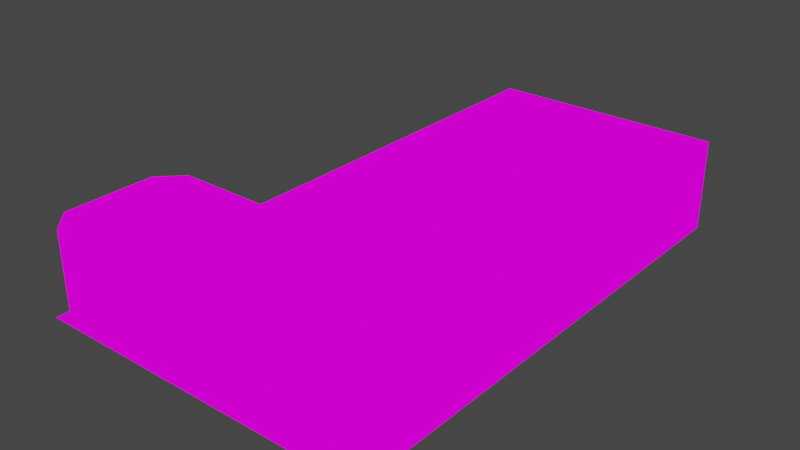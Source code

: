# Source: map.blend  (saved by Blender 3.6.13; exported with 4.5.12 LTS)
import bpy
from mathutils import Matrix  # noqa: F401  (used for matrix-valued properties, if any)

bpy.ops.wm.read_factory_settings(use_empty=True)
scene = bpy.context.scene
scene.name = 'Scene'

# ---- collections
col_collection = bpy.data.collections.new('Collection'); scene.collection.children.link(col_collection)

# ---- images (referenced by path relative to the original .blend; pixels are not part of the script)
import os
ASSET_DIR = os.environ.get("B2B_ASSET_DIR", "")  # directory of the original .blend (textures are referenced by path, not embedded)
HERE = os.path.dirname(os.path.abspath(__file__))  # packed textures are extracted next to this script under _unpacked/

def load_image(name, relpath, width, height, colorspace="sRGB"):
    """Load a texture the original file referenced (path relative to the .blend, or extracted next to this script)."""
    p = next((c for c in (os.path.join(HERE, relpath), os.path.join(ASSET_DIR, relpath)) if relpath and os.path.exists(c)), "")
    if p:
        img = bpy.data.images.load(p, check_existing=True)
        img.name = name
    else:  # same state as the original file: an image datablock whose file is absent (Cycles renders it pink)
        img = bpy.data.images.new(name, width, height)
        img.source = "FILE"
        img.filepath = "//" + (relpath or name)
    img.colorspace_settings.name = colorspace
    return img
img_map_png = load_image('map.png', 'map.png', 1024, 1024, 'sRGB')

# ---- materials (node trees are filled in below, after node groups)
mat_map = bpy.data.materials.new('map')
mat_map.alpha_threshold = 0.0
mat_map.use_transparent_shadow = False
mat_map.line_color = (0.0, 0.0, 0.0, 1.0)

# ---- material node trees
mat_map.use_nodes = True; mat_map.node_tree.nodes.clear()
_N = mat_map.node_tree.nodes; _L = mat_map.node_tree.links
n0 = _N.new('ShaderNodeOutputMaterial'); n0.name = 'Material Output'; n0.location = (400, 0)
n1 = _N.new('ShaderNodeLightPath'); n1.name = 'Light Path'; n1.location = (0, 250)
n2 = _N.new('ShaderNodeBsdfTransparent'); n2.name = 'Transparent BSDF'; n2.location = (-200, -100)
n3 = _N.new('ShaderNodeEmission'); n3.name = 'Emission'; n3.location = (-200, -200)
n4 = _N.new('ShaderNodeMixShader'); n4.name = 'Mix Shader'; n4.location = (200, 0)
n5 = _N.new('ShaderNodeMixShader'); n5.name = 'Mix Shader.001'; n5.location = (0, -100)
n6 = _N.new('ShaderNodeTexImage'); n6.name = 'Image Texture'; n6.location = (-500, 100)
n6.image = img_map_png
n6.interpolation = 'Closest'
_L.new(n6.outputs[0], n3.inputs[0])
_L.new(n6.outputs[1], n5.inputs[0])
_L.new(n2.outputs[0], n5.inputs[1])
_L.new(n2.outputs[0], n4.inputs[1])
_L.new(n3.outputs[0], n5.inputs[2])
_L.new(n5.outputs[0], n4.inputs[2])
_L.new(n1.outputs[0], n4.inputs[0])
_L.new(n4.outputs[0], n0.inputs[0])
n0.is_active_output = True

# ---- world
world_world = bpy.data.worlds.new('World'); scene.world = world_world
world_world.use_nodes = True; world_world.node_tree.nodes.clear()
_N = world_world.node_tree.nodes; _L = world_world.node_tree.links
n0 = _N.new('ShaderNodeOutputWorld'); n0.name = 'World Output'; n0.location = (300, 300)
n1 = _N.new('ShaderNodeBackground'); n1.name = 'Background'; n1.location = (10, 300)
n1.inputs[0].default_value = (0.05088, 0.05088, 0.05088, 1.0)
_L.new(n1.outputs[0], n0.inputs[0])
n0.is_active_output = True
world_world.color = (0.05088, 0.05088, 0.05088)
world_world.use_sun_shadow = False
world_world.sun_shadow_jitter_overblur = 0.0

# ---- meshes
me_cube = bpy.data.meshes.new('Cube')
me_cube.from_pydata([(3.0, 0.0, 0.0), (3.0, -2.0, 0.0), (2.0, -2.0, 0.0), (1.0, -1.0, 0.0), (3.0, 5.0, 2.0), (0.0, -2.0, 0.0), (2.0, -1.0, 0.0), (0.0, -3.0, 0.0), (4.0, 0.0, 1.0), (2.0, 0.0, 0.0), (3.0, -1.0, 0.0), (1.0, -2.0, 0.0), (3.0, -3.0, 0.0), (-2.0, 3.0, 0.0), (2.0, -5.0, 0.0), (4.0, -5.0, 4.0), (0.0, -1.0, 0.0), (-1.0, -1.0, 0.0), (2.0, -5.0, 2.0), (0.0, -4.0, 0.0), (-3.0, -5.0, 4.0), (1.0, -4.0, 0.0), (-1.0, -2.0, 0.0), (-1.0, -3.0, 0.0), (2.0, -3.0, 0.0), (1.0, -3.0, 0.0), (-2.0, -5.0, 3.0), (-2.0, -5.0, 4.0), (2.0, -4.0, 0.0), (-1.0, -5.0, 1.0), (-2.0, 4.0, 0.0), (-1.0, -4.0, 0.0), (-2.0, -4.0, 0.0), (2.0, 1.0, 0.0), (-2.0, 1.0, 0.0), (-2.0, -2.0, 0.0), (-2.0, -3.0, 0.0), (-1.0, 0.0, 0.0), (4.0, 5.0, 2.0), (1.0, 0.0, 0.0), (0.0, 0.0, 0.0), (-1.0, 5.0, 1.0), (-1.0, 1.0, 0.0), (1.0, 1.0, 0.0), (0.0, 1.0, 0.0), (-2.0, 0.0, 0.0), (4.0, -2.0, 1.0), (2.0, 3.0, 0.0), (1.0, 2.0, 0.0), (-1.0, 2.0, 0.0), (-2.0, 2.0, 0.0), (2.0, 2.0, 0.0), (0.0, 2.0, 0.0), (-3.0, 5.0, 1.0), (1.0, 3.0, 0.0), (-1.0, 3.0, 0.0), (0.0, 3.0, 0.0), (4.0, 3.0, 0.0), (-1.0, 4.0, 0.0), (2.0, 4.0, 0.0), (4.0, 5.0, 0.0), (4.0, 3.0, 4.0), (-1.0, 5.0, 0.0), (0.0, 4.0, 0.0), (1.0, 4.0, 0.0), (-4.0, 2.0, 0.766), (-6.0, -5.0, 1.0), (-3.0, 2.0, 0.0), (-2.0, -1.0, 0.0), (-3.0, -1.0, 0.0), (-3.0, 1.0, 0.766), (-3.0, -2.0, 0.0), (-3.0, -4.0, 0.0), (-3.0, 4.0, 0.0), (-3.0, 3.0, 0.0), (4.0, -2.0, 2.0), (-4.0, 3.0, 0.0), (-3.0, 5.0, 0.0), (4.0, 5.0, 3.0), (4.0, -3.0, 2.0), (3.0, 4.0, 0.0), (3.0, 3.0, 0.0), (3.0, 1.0, 0.0), (4.0, 2.0, 4.0), (3.0, 2.0, 0.0), (1.0, -5.0, 1.0), (4.0, -3.0, 1.0), (3.0, -4.0, 0.0), (0.0, 5.0, 0.0), (1.0, 5.0, 0.0), (2.0, 5.0, 3.0), (0.0, 5.0, 1.0), (3.0, 5.0, 0.0), (2.0, 5.0, 0.0), (3.0, 5.0, 1.0), (-2.0, 5.0, 0.0), (4.0, 4.0, 4.0), (3.0, 5.0, 3.0), (-2.0, 5.0, 1.0), (2.0, 5.0, 4.0), (-2.0, 5.0, 2.0), (2.0, 5.0, 1.0), (1.0, 5.0, 1.0), (-5.0, 5.0, 1.0), (4.0, 4.0, 3.0), (2.0, 5.0, 2.0), (1.0, 5.0, 2.0), (0.0, 5.0, 2.0), (-3.0, 5.0, 2.0), (-1.0, 5.0, 2.0), (1.0, 5.0, 3.0), (0.0, 5.0, 3.0), (-2.0, 5.0, 4.0), (-4.0, 5.0, 1.0), (-7.0, 5.0, 1.0), (-3.0, 5.0, 3.0), (3.0, 5.0, 4.0), (-1.0, 5.0, 3.0), (-2.0, 5.0, 3.0), (-1.0, 5.0, 4.0), (1.0, 5.0, 4.0), (0.0, 5.0, 4.0), (-3.0, 5.0, 4.0), (-4.0, 5.0, 0.0), (-5.0, 5.0, 0.0), (-4.0, 5.0, 2.0), (-5.0, 5.0, 4.0), (-4.0, 5.0, 4.0), (-6.0, 5.0, 4.0), (-4.0, 5.0, 3.0), (-10.0, 3.0, 0.0), (-5.0, 5.0, 3.0), (-5.0, 5.0, 2.0), (-6.0, 5.0, 2.0), (-8.0, 5.0, 4.0), (-9.0, 5.0, 1.0), (-6.0, 5.0, 1.0), (-7.0, 5.0, 3.0), (-7.0, 5.0, 4.0), (-6.0, 5.0, 3.0), (-9.0, 5.0, 3.0), (-6.0, 4.0, 0.0), (-7.0, 5.0, 2.0), (-8.0, 5.0, 0.0), (-8.0, 5.0, 3.0), (-8.0, 5.0, 2.0), (-10.0, 5.0, 2.0), (-9.0, 4.0, 0.0), (-9.0, 5.0, 4.0), (-8.0, 5.0, 1.0), (-9.0, 5.0, 2.0), (-11.0, 5.0, 2.0), (-10.0, 5.0, 0.0), (-11.0, 5.0, 1.0), (-11.0, 5.0, 3.0), (-10.0, 5.0, 3.0), (-10.0, 5.0, 4.0), (-11.0, 5.0, 4.0), (-10.0, 5.0, 1.0), (-12.0, 6.0, 1.0), (-11.0, 5.0, 0.0), (-12.0, 5.0, 1.0), (-17.0, 10.0, 1.0), (-13.0, 10.0, 1.0), (-15.0, 10.0, 2.0), (-12.0, 5.0, 2.0), (-12.0, 7.0, 2.0), (-12.0, 5.0, 4.0), (-12.0, 1.0, 0.0), (-12.0, 7.0, 3.0), (-12.0, 6.0, 2.0), (-12.0, 8.0, 2.0), (-12.0, 7.0, 4.0), (-3.0, 0.0, 0.766), (-12.0, 7.0, 1.0), (-4.0, -4.0, 0.0), (-12.0, 6.0, 0.0), (-12.0, 8.0, 4.0), (-3.0, -3.0, 0.0), (-12.0, 9.0, 2.0), (-12.0, 6.0, 4.0), (-12.0, 6.0, 3.0), (-4.0, -2.0, 0.0), (-6.0, -4.0, 0.0), (-4.0, 0.0, 1.274), (-4.0, 1.0, 1.274), (-4.0, -1.0, 0.766), (-11.0, -5.0, 3.0), (-5.0, 3.0, 0.0), (-4.0, 4.0, 0.0), (-5.0, 4.0, 0.0), (-5.0, 0.0, 1.274), (-6.0, 3.0, 0.0), (-5.0, 2.0, 0.766), (-5.0, -3.0, 0.0), (-5.0, -5.0, 0.0), (-6.0, 0.0, 0.766), (-5.0, 1.0, 1.274), (-9.0, -5.0, 4.0), (-5.0, -1.0, 0.766), (-5.0, -2.0, 0.0), (-4.0, -3.0, 0.0), (-7.0, -1.0, 0.0), (-5.0, -4.0, 0.0), (-7.0, 3.0, 0.0), (-6.0, -2.0, 0.0), (-6.0, -1.0, 0.0), (-6.0, 2.0, 0.0), (-6.0, -3.0, 0.0), (-7.0, 2.0, 0.0), (-6.0, 1.0, 0.766), (-7.0, -3.0, 0.0), (-6.0, 5.0, 0.0), (-7.0, 5.0, 0.0), (-7.0, 4.0, 0.0), (-8.0, 3.0, 0.0), (-7.0, 1.0, 0.0), (-13.0, -5.0, 4.0), (-7.0, 0.0, 0.0), (-7.0, -2.0, 0.0), (-7.0, -5.0, 0.0), (-7.0, -4.0, 0.0), (-8.0, -4.0, 0.0), (-8.0, -3.0, 0.0), (-9.0, 5.0, 0.0), (-9.0, 0.0, 0.0), (-14.0, -5.0, 4.0), (-8.0, 4.0, 0.0), (-8.0, 0.0, 0.0), (-8.0, -1.0, 0.0), (-8.0, 1.0, 0.0), (-9.0, -3.0, 0.0), (-12.0, 9.0, 4.0), (-9.0, 3.0, 0.0), (-8.0, -2.0, 0.0), (-15.0, -5.0, 3.0), (-8.0, 2.0, 0.0), (-9.0, 2.0, 0.0), (-9.0, -1.0, 0.0), (-9.0, -2.0, 0.0), (-10.0, -3.0, 0.0), (-9.0, -4.0, 0.0), (-10.0, -4.0, 0.0), (-9.0, 1.0, 0.0), (-11.0, -4.0, 0.0), (-11.0, 1.0, 0.0), (-10.0, 1.0, 0.0), (-11.0, 4.0, 0.0), (-10.0, 2.0, 0.0), (-12.0, 9.0, 1.0), (-10.0, -1.0, 0.0), (-10.0, 0.0, 0.0), (-14.0, 10.0, 0.0), (-10.0, -2.0, 0.0), (-10.0, 4.0, 0.0), (-11.0, 3.0, 0.0), (-15.0, -4.0, 0.0), (-11.0, -5.0, 0.0), (-11.0, 0.0, 0.0), (-11.0, -2.0, 0.0), (-11.0, -3.0, 0.0), (-11.0, -1.0, 0.0), (-14.0, -5.0, 0.0), (-12.0, 0.0, 0.0), (-12.0, -3.0, 0.0), (-12.0, -2.0, 0.0), (-12.0, -1.0, 0.0), (-12.0, 10.0, 0.0), (-12.0, 4.0, 0.0), (-11.0, 2.0, 0.0), (-12.0, 2.0, 0.0), (-12.0, 7.0, 0.0), (-12.0, 9.0, 3.0), (-12.0, 8.0, 3.0), (-17.0, 6.0, 0.0), (-12.0, 8.0, 1.0), (-12.0, 5.0, 3.0), (-13.0, 10.0, 2.0), (-16.0, 10.0, 1.0), (-15.0, 10.0, 0.0), (-13.0, 10.0, 3.0), (-14.0, 10.0, 4.0), (-13.0, 10.0, 4.0), (-13.0, 10.0, 0.0), (-14.0, 10.0, 3.0), (4.0, 5.0, 4.0), (-17.0, 10.0, 0.0), (-14.0, 10.0, 2.0), (-14.0, 10.0, 1.0), (-17.0, 10.0, 2.0), (-17.0, 10.0, 4.0), (4.0, 4.0, 0.0), (-15.0, 10.0, 4.0), (-18.0, 9.0, 0.0), (-15.0, 10.0, 3.0), (-13.0, 9.0, 0.0), (-15.0, 10.0, 1.0), (-17.0, 10.0, 3.0), (4.0, 4.0, 2.0), (-16.0, 10.0, 2.0), (-16.0, 10.0, 3.0), (-16.0, 10.0, 4.0), (4.0, 4.0, 1.0), (4.0, 5.0, 1.0), (4.0, 0.0, 0.0), (4.0, 2.0, 0.0), (4.0, 3.0, 1.0), (4.0, 1.0, 4.0), (4.0, 3.0, 3.0), (4.0, 3.0, 2.0), (4.0, 2.0, 2.0), (4.0, 2.0, 1.0), (4.0, 1.0, 1.0), (4.0, 1.0, 2.0), (4.0, -1.0, 0.0), (4.0, 2.0, 3.0), (4.0, 1.0, 3.0), (4.0, 1.0, 0.0), (4.0, 0.0, 2.0), (4.0, -1.0, 1.0), (4.0, -1.0, 3.0), (4.0, 0.0, 4.0), (4.0, -1.0, 4.0), (4.0, 0.0, 3.0), (4.0, -3.0, 3.0), (4.0, -1.0, 2.0), (3.0, -5.0, 4.0), (4.0, -2.0, 0.0), (4.0, -3.0, 0.0), (4.0, -2.0, 4.0), (4.0, -3.0, 4.0), (4.0, -2.0, 3.0), (4.0, -4.0, 3.0), (4.0, -5.0, 3.0), (4.0, -4.0, 0.0), (4.0, -4.0, 2.0), (3.0, -5.0, 1.0), (4.0, -4.0, 4.0), (4.0, -4.0, 1.0), (1.0, -5.0, 4.0), (4.0, -5.0, 0.0), (2.0, -5.0, 4.0), (2.0, -5.0, 3.0), (3.0, -5.0, 3.0), (3.0, -5.0, 0.0), (4.0, -5.0, 2.0), (4.0, -5.0, 1.0), (3.0, -5.0, 2.0), (0.0, -5.0, 3.0), (-8.0, -5.0, 2.0), (1.0, -5.0, 2.0), (-4.0, -5.0, 4.0), (2.0, -5.0, 1.0), (0.0, -5.0, 0.0), (1.0, -5.0, 0.0), (1.0, -5.0, 3.0), (-1.0, -5.0, 2.0), (0.0, -5.0, 2.0), (0.0, -5.0, 4.0), (-1.0, -5.0, 3.0), (0.0, -5.0, 1.0), (-2.0, -5.0, 0.0), (-1.0, -5.0, 0.0), (-3.0, -5.0, 1.0), (-3.0, -5.0, 2.0), (-1.0, -5.0, 4.0), (-10.0, -5.0, 4.0), (-3.0, -5.0, 3.0), (-4.0, -5.0, 3.0), (-2.0, -5.0, 1.0), (-2.0, -5.0, 2.0), (-7.0, -5.0, 2.0), (-4.0, -5.0, 1.0), (-3.0, -5.0, 0.0), (-4.0, -5.0, 0.0), (-4.0, -5.0, 2.0), (-9.0, -5.0, 0.0), (-5.0, -5.0, 3.0), (-5.0, -5.0, 4.0), (-6.0, -5.0, 2.0), (-5.0, -5.0, 1.0), (-5.0, -5.0, 2.0), (-6.0, -5.0, 0.0), (-8.0, -5.0, 1.0), (-6.0, -5.0, 3.0), (-6.0, -5.0, 4.0), (-7.0, -5.0, 3.0), (-10.0, -5.0, 2.0), (-7.0, -5.0, 4.0), (-8.0, -5.0, 0.0), (-7.0, -5.0, 1.0), (-8.0, -5.0, 3.0), (-12.0, -5.0, 4.0), (-8.0, -5.0, 4.0), (-9.0, -5.0, 1.0), (-9.0, -5.0, 2.0), (-9.0, -5.0, 3.0), (-10.0, -5.0, 0.0), (-10.0, -5.0, 1.0), (-13.0, -5.0, 3.0), (-10.0, -5.0, 3.0), (-11.0, -5.0, 1.0), (-11.0, -5.0, 2.0), (-13.0, -5.0, 0.0), (-12.0, -5.0, 3.0), (-11.0, -5.0, 4.0), (-12.0, -5.0, 1.0), (-13.0, -5.0, 2.0), (-12.0, -5.0, 2.0), (-15.0, -5.0, 4.0), (-18.0, 9.0, 2.0), (-15.0, -5.0, 1.0), (-14.0, -5.0, 3.0), (-13.0, -5.0, 1.0), (-15.0, -5.0, 0.0), (-16.0, -4.0, 0.0), (-14.0, -5.0, 1.0), (-15.0, -5.0, 2.0), (-14.0, -5.0, 2.0), (-18.0, 9.0, 1.0), (-17.0, 8.0, 0.0), (-18.0, 8.0, 1.0), (-18.0, 7.0, 4.0), (-18.0, 6.0, 1.0), (-18.0, 8.0, 2.0), (-18.0, 9.0, 4.0), (-18.0, 8.0, 4.0), (-18.0, 9.0, 3.0), (-18.0, 8.0, 3.0), (-18.0, 7.0, 0.0), (-18.0, 7.0, 2.0), (-18.0, 5.0, 4.0), (-18.0, 7.0, 3.0), (-17.0, 7.0, 0.0), (-18.0, 6.0, 3.0), (-16.0, 6.0, 0.0), (-18.0, 6.0, 4.0), (-18.0, 7.0, 1.0), (-18.0, 4.0, 1.0), (-18.0, 6.0, 2.0), (-18.0, 5.0, 2.0), (-18.0, 4.0, 0.0), (-18.0, 5.0, 3.0), (-18.0, 5.0, 0.0), (-18.0, 5.0, 1.0), (-18.0, 4.0, 3.0), (-18.0, 4.0, 4.0), (-18.0, 1.0, 4.0), (-18.0, 3.0, 4.0), (-18.0, 2.0, 0.0), (-18.0, 3.0, 0.0), (-18.0, 3.0, 1.0), (-18.0, 4.0, 2.0), (-18.0, 3.0, 2.0), (-18.0, 3.0, 3.0), (-18.0, 2.0, 2.0), (-18.0, 2.0, 4.0), (-18.0, 1.0, 1.0), (-18.0, 2.0, 3.0), (-18.0, 2.0, 1.0), (-18.0, 0.0, 1.0), (-18.0, 1.0, 2.0), (-13.0, -2.0, 0.0), (-18.0, -1.0, 4.0), (-18.0, -3.0, 2.0), (-16.0, -3.0, 0.0), (-18.0, 1.0, 3.0), (-18.0, -4.0, 2.0), (-18.0, 0.0, 4.0), (-18.0, 0.0, 3.0), (-18.0, -1.0, 2.0), (-18.0, 0.0, 2.0), (-18.0, -1.0, 1.0), (-18.0, -2.0, 3.0), (-18.0, -2.0, 0.0), (-18.0, -2.0, 4.0), (-18.0, -1.0, 3.0), (-18.0, -2.0, 1.0), (-18.0, -2.0, 2.0), (-17.0, 0.0, 0.0), (-18.0, -3.0, 1.0), (-18.0, -4.0, 3.0), (-16.0, -5.0, 4.0), (-18.0, -3.0, 3.0), (-18.0, -3.0, 4.0), (-18.0, -4.0, 4.0), (-14.0, -2.0, 0.0), (-12.0, 5.0, 0.0), (-12.0, 3.0, 0.0), (-18.0, -4.0, 1.0), (-14.0, 3.0, 0.0), (-18.0, -5.0, 0.0), (-18.0, -5.0, 1.0), (-16.0, -5.0, 1.0), (-18.0, -5.0, 4.0), (-18.0, -5.0, 3.0), (-17.0, -5.0, 1.0), (-17.0, -2.0, 0.0), (-17.0, -5.0, 0.0), (-18.0, -5.0, 2.0), (-17.0, -5.0, 2.0), (-17.0, -5.0, 3.0), (-16.0, -5.0, 2.0), (-16.0, -5.0, 3.0), (-14.0, 1.0, 0.0), (-17.0, -5.0, 4.0), (-16.0, 4.0, 0.0), (-14.0, 2.0, 0.0), (-13.0, 0.0, 0.0), (-12.0, 9.0, 0.0), (-13.0, 3.0, 0.0), (-12.0, -5.0, 0.0), (-15.0, -3.0, 0.0), (-13.0, 4.0, 0.0), (-12.0, 8.0, 0.0), (-13.0, 8.0, 0.0), (-14.0, 9.0, 0.0), (-14.0, 7.0, 0.0), (-16.0, 8.0, 0.0), (-16.0, 10.0, 0.0), (-17.0, 9.0, 0.0), (-13.0, 7.0, 0.0), (-18.0, 6.0, 0.0), (-18.0, 10.0, 0.0), (-15.0, 7.0, 0.0), (-14.0, 8.0, 0.0), (-15.0, 8.0, 0.0), (-15.0, 9.0, 0.0), (-16.0, 9.0, 0.0), (-15.0, 3.0, 0.0), (-15.0, 2.0, 0.0), (-18.0, 8.0, 0.0), (-17.0, 5.0, 0.0), (-13.0, 6.0, 0.0), (-14.0, 6.0, 0.0), (-13.0, 5.0, 0.0), (-16.0, 7.0, 0.0), (-15.0, 4.0, 0.0), (-15.0, 6.0, 0.0), (-17.0, 4.0, 0.0), (-13.0, 2.0, 0.0), (-16.0, 5.0, 0.0), (-15.0, 5.0, 0.0), (-14.0, 5.0, 0.0), (-16.0, -5.0, 0.0), (-16.0, 2.0, 0.0), (-14.0, 4.0, 0.0), (-17.0, 2.0, 0.0), (-13.0, 1.0, 0.0), (-18.0, 1.0, 0.0), (-17.0, 3.0, 0.0), (-16.0, 3.0, 0.0), (-15.0, 1.0, 0.0), (-17.0, 1.0, 0.0), (-14.0, -1.0, 0.0), (-15.0, 0.0, 0.0), (-14.0, -3.0, 0.0), (-18.0, 0.0, 0.0), (-14.0, 0.0, 0.0), (-16.0, 1.0, 0.0), (-13.0, -1.0, 0.0), (-12.0, -4.0, 0.0), (-15.0, -1.0, 0.0), (-14.0, -4.0, 0.0), (-17.0, -3.0, 0.0), (-17.0, -4.0, 0.0), (-18.0, -4.0, 0.0), (-18.0, -3.0, 0.0), (-16.0, -1.0, 0.0), (-18.0, -1.0, 0.0), (-16.0, 0.0, 0.0), (-13.0, -4.0, 0.0), (-13.0, -3.0, 0.0), (-15.0, -2.0, 0.0), (-17.0, -1.0, 0.0), (-16.0, -2.0, 0.0)], [], [(6, 9, 39, 3), (3, 39, 40, 16), (10, 0, 9, 6), (2, 6, 3, 11), (11, 3, 16, 5), (16, 40, 37, 17), (5, 16, 17, 22), (12, 1, 2, 24), (24, 2, 11, 25), (25, 11, 5, 7), (7, 5, 22, 23), (19, 7, 23, 31), (28, 24, 25, 21), (21, 25, 7, 19), (87, 12, 24, 28), (344, 87, 28, 14), (14, 28, 21, 354), (354, 21, 19, 353), (353, 19, 31, 362), (362, 31, 32, 361), (31, 23, 36, 32), (23, 22, 35, 36), (22, 17, 68, 35), (17, 37, 45, 68), (37, 42, 34, 45), (40, 44, 42, 37), (39, 43, 44, 40), (9, 33, 43, 39), (0, 82, 33, 9), (82, 84, 51, 33), (33, 51, 48, 43), (43, 48, 52, 44), (42, 49, 50, 34), (44, 52, 49, 42), (49, 55, 13, 50), (52, 56, 55, 49), (48, 54, 56, 52), (84, 81, 47, 51), (51, 47, 54, 48), (81, 80, 59, 47), (47, 59, 64, 54), (54, 64, 63, 56), (56, 63, 58, 55), (55, 58, 30, 13), (58, 62, 95, 30), (63, 88, 62, 58), (64, 89, 88, 63), (59, 93, 89, 64), (80, 92, 93, 59), (35, 68, 69, 71), (69, 45, 173), (36, 35, 71, 178), (32, 36, 178, 72), (361, 32, 72, 373), (45, 34, 70, 173), (50, 13, 74, 67), (34, 67, 70), (13, 30, 73, 74), (30, 95, 77, 73), (291, 60, 92, 80), (57, 291, 80, 81), (305, 57, 81, 84), (304, 317, 82, 0), (317, 305, 84, 82), (314, 304, 0, 10), (327, 314, 10, 1), (328, 327, 1, 12), (340, 334, 87, 344), (334, 328, 12, 87), (89, 102, 91, 88), (93, 101, 102, 89), (92, 94, 101, 93), (60, 303, 94, 92), (88, 91, 41, 62), (62, 41, 98, 95), (95, 98, 53, 77), (98, 100, 108, 53), (41, 109, 100, 98), (91, 107, 109, 41), (102, 106, 107, 91), (101, 105, 106, 102), (94, 4, 105, 101), (303, 38, 4, 94), (38, 78, 97, 4), (4, 97, 90, 105), (105, 90, 110, 106), (106, 110, 111, 107), (107, 111, 117, 109), (109, 117, 118, 100), (100, 118, 115, 108), (78, 285, 116, 97), (97, 116, 99, 90), (90, 99, 120, 110), (111, 121, 119, 117), (110, 120, 121, 111), (117, 119, 112, 118), (118, 112, 122, 115), (77, 53, 113, 123), (53, 108, 125, 113), (108, 115, 129, 125), (115, 122, 127, 129), (129, 127, 126, 131), (125, 129, 131, 132), (113, 125, 132, 103), (123, 113, 103, 124), (124, 103, 136, 212), (103, 132, 133, 136), (132, 131, 139, 133), (131, 126, 128, 139), (139, 128, 138, 137), (133, 139, 137, 142), (136, 133, 142, 114), (212, 136, 114, 213), (213, 114, 149, 143), (114, 142, 145, 149), (142, 137, 144, 145), (137, 138, 134, 144), (144, 134, 148, 140), (145, 144, 140, 150), (149, 145, 150, 135), (143, 149, 135, 224), (224, 135, 158, 152), (135, 150, 146, 158), (150, 140, 155, 146), (140, 148, 156, 155), (155, 156, 157, 154), (146, 155, 154, 151), (158, 146, 151, 153), (152, 158, 153, 160), (160, 153, 161, 487), (153, 151, 165, 161), (151, 154, 276, 165), (154, 157, 167, 276), (280, 277, 179, 272), (165, 276, 181, 170), (161, 165, 170, 159), (487, 161, 159, 176), (181, 180, 172, 169), (170, 181, 169, 166), (159, 170, 166, 174), (176, 159, 174, 271), (169, 172, 177, 273), (166, 169, 273, 171), (174, 166, 171, 275), (271, 174, 275, 514), (178, 71, 182, 201), (173, 70, 185, 184), (182, 69, 186), (210, 197, 193, 207), (74, 73, 189, 76), (67, 76, 65), (73, 77, 123, 189), (189, 123, 124, 190), (76, 189, 190, 188), (65, 76, 188, 193), (185, 65, 193, 197), (184, 185, 197, 191), (186, 184, 191, 199), (182, 186, 199, 200), (201, 182, 200, 194), (72, 178, 201, 175), (373, 72, 175, 374), (374, 175, 203, 195), (175, 201, 194, 203), (203, 194, 208, 183), (195, 203, 183, 382), (194, 200, 205, 208), (191, 197, 210, 196), (200, 206, 205), (70, 67, 65, 185), (188, 190, 141, 192), (199, 191, 196, 206), (207, 188, 192), (190, 124, 212, 141), (141, 212, 213, 214), (192, 141, 214, 204), (207, 192, 204, 209), (196, 210, 216, 218), (216, 207, 209), (205, 206, 202, 219), (206, 218, 202), (208, 205, 219, 211), (183, 208, 211, 221), (382, 183, 221, 220), (220, 221, 222, 389), (221, 211, 223, 222), (211, 219, 234, 223), (219, 202, 229, 234), (202, 218, 228, 229), (218, 216, 230, 228), (216, 209, 236, 230), (209, 204, 215, 236), (204, 214, 227, 215), (214, 213, 143, 227), (227, 143, 224, 147), (236, 215, 233, 237), (215, 227, 147, 233), (228, 230, 243, 225), (230, 236, 237, 243), (229, 228, 225, 238), (234, 229, 238, 239), (223, 234, 239, 231), (222, 223, 231, 241), (389, 222, 241, 376), (376, 241, 242, 397), (241, 231, 240, 242), (231, 239, 253, 240), (239, 238, 250, 253), (238, 225, 251, 250), (225, 243, 246, 251), (243, 237, 248, 246), (237, 233, 130, 248), (233, 147, 254, 130), (147, 224, 152, 254), (254, 152, 160, 247), (248, 130, 255, 269), (130, 254, 247, 255), (251, 246, 245, 258), (246, 248, 269, 245), (250, 251, 258, 261), (253, 250, 261, 259), (240, 253, 259, 260), (242, 240, 260, 244), (397, 242, 244, 257), (257, 244, 561, 511), (244, 260, 264, 561), (260, 259, 265, 264), (259, 261, 266, 265), (261, 258, 263, 266), (258, 245, 168, 263), (245, 269, 270, 168), (255, 247, 268, 488), (247, 160, 487, 268), (269, 255, 488, 270), (177, 232, 272, 273), (273, 272, 179, 171), (171, 179, 249, 275), (275, 249, 509, 514), (167, 180, 181, 276), (282, 280, 272, 232), (277, 163, 249, 179), (163, 283, 509, 249), (280, 284, 287, 277), (282, 281, 284, 280), (277, 287, 288, 163), (163, 288, 252, 283), (281, 292, 294, 284), (284, 294, 164, 287), (287, 164, 296, 288), (288, 296, 279, 252), (292, 301, 300, 294), (294, 300, 299, 164), (164, 299, 278, 296), (296, 278, 519, 279), (278, 162, 286, 519), (299, 289, 162, 278), (300, 297, 289, 299), (301, 290, 297, 300), (96, 285, 78, 104), (104, 78, 38, 298), (298, 38, 303, 302), (302, 303, 60, 291), (61, 96, 104, 308), (308, 104, 298, 309), (309, 298, 302, 306), (306, 302, 291, 57), (311, 306, 57, 305), (310, 309, 306, 311), (315, 308, 309, 310), (83, 61, 308, 315), (307, 83, 315, 316), (316, 315, 310, 313), (313, 310, 311, 312), (312, 311, 305, 317), (8, 312, 317, 304), (318, 313, 312, 8), (323, 316, 313, 318), (321, 307, 316, 323), (322, 321, 323, 320), (320, 323, 318, 325), (325, 318, 8, 319), (319, 8, 304, 314), (46, 319, 314, 327), (75, 325, 319, 46), (331, 320, 325, 75), (329, 322, 320, 331), (330, 329, 331, 324), (324, 331, 75, 79), (79, 75, 46, 86), (86, 46, 327, 328), (338, 86, 328, 334), (335, 79, 86, 338), (332, 324, 79, 335), (337, 330, 324, 332), (333, 332, 335, 345), (15, 337, 332, 333), (345, 335, 338, 346), (346, 338, 334, 340), (343, 326, 15, 333), (347, 343, 333, 345), (336, 347, 345, 346), (344, 336, 346, 340), (14, 352, 336, 344), (352, 18, 347, 336), (18, 342, 343, 347), (342, 341, 326, 343), (355, 339, 341, 342), (350, 355, 342, 18), (85, 350, 18, 352), (354, 85, 352, 14), (353, 360, 85, 354), (360, 357, 350, 85), (357, 348, 355, 350), (348, 358, 339, 355), (359, 365, 358, 348), (356, 359, 348, 357), (29, 356, 357, 360), (362, 29, 360, 353), (361, 369, 29, 362), (369, 370, 356, 29), (370, 26, 359, 356), (26, 27, 365, 359), (367, 20, 27, 26), (364, 367, 26, 370), (373, 363, 369, 361), (363, 364, 370, 369), (368, 351, 20, 367), (375, 368, 367, 364), (372, 375, 364, 363), (374, 372, 363, 373), (195, 380, 372, 374), (380, 381, 375, 372), (381, 377, 368, 375), (377, 378, 351, 368), (384, 385, 378, 377), (379, 384, 377, 381), (66, 379, 381, 380), (382, 66, 380, 195), (220, 390, 66, 382), (390, 371, 379, 66), (371, 386, 384, 379), (386, 388, 385, 384), (349, 391, 386, 371), (391, 393, 388, 386), (383, 349, 371, 390), (389, 383, 390, 220), (376, 394, 383, 389), (394, 395, 349, 383), (395, 396, 391, 349), (396, 198, 393, 391), (397, 398, 394, 376), (398, 387, 395, 394), (387, 400, 396, 395), (400, 366, 198, 396), (257, 401, 398, 397), (401, 402, 387, 398), (402, 187, 400, 387), (187, 405, 366, 400), (511, 406, 401, 257), (406, 408, 402, 401), (408, 404, 187, 402), (404, 392, 405, 187), (403, 413, 406, 511), (413, 407, 408, 406), (407, 399, 404, 408), (399, 217, 392, 404), (412, 226, 217, 399), (418, 412, 399, 407), (416, 418, 407, 413), (262, 416, 413, 403), (414, 411, 416, 262), (411, 417, 418, 416), (417, 235, 412, 418), (235, 409, 226, 412), (427, 410, 289, 297), (410, 419, 162, 289), (425, 427, 297, 290), (419, 293, 286, 162), (427, 425, 426, 428), (410, 427, 428, 424), (419, 410, 424, 421), (293, 419, 421, 531), (531, 421, 437, 429), (421, 424, 430, 437), (424, 428, 432, 430), (428, 426, 422, 432), (432, 422, 436, 434), (430, 432, 434, 439), (437, 430, 439, 423), (429, 437, 423, 522), (522, 423, 444, 443), (423, 439, 440, 444), (439, 434, 442, 440), (434, 436, 431, 442), (442, 431, 446, 445), (440, 442, 445, 452), (444, 440, 452, 438), (443, 444, 438, 441), (441, 438, 451, 450), (438, 452, 453, 451), (452, 445, 454, 453), (445, 446, 448, 454), (454, 448, 456, 458), (453, 454, 458, 455), (451, 453, 455, 459), (450, 451, 459, 449), (449, 459, 457, 549), (459, 455, 461, 457), (455, 458, 466, 461), (458, 456, 447, 466), (466, 447, 468, 469), (461, 466, 469, 471), (457, 461, 471, 460), (549, 457, 460, 557), (557, 460, 472, 569), (460, 471, 470, 472), (471, 469, 476, 470), (469, 468, 463, 476), (476, 463, 475, 473), (470, 476, 473, 478), (472, 470, 478, 477), (569, 472, 477, 474), (474, 477, 480, 567), (477, 478, 464, 480), (478, 473, 483, 464), (473, 475, 484, 483), (483, 484, 485, 481), (464, 483, 481, 467), (480, 464, 467, 489), (567, 480, 489, 566), (566, 489, 492, 491), (489, 467, 499, 492), (467, 481, 495, 499), (481, 485, 494, 495), (503, 482, 409, 235), (502, 503, 235, 417), (493, 502, 417, 411), (544, 493, 411, 414), (498, 496, 493, 544), (496, 500, 502, 493), (500, 501, 503, 502), (501, 505, 482, 503), (495, 494, 505, 501), (499, 495, 501, 500), (492, 499, 500, 496), (491, 492, 496, 498), (270, 488, 510, 540), (488, 268, 513, 510), (268, 487, 535, 513), (487, 176, 533, 535), (168, 270, 540, 548), (263, 168, 548, 508), (266, 263, 508, 560), (271, 514, 515, 521), (176, 271, 521, 533), (514, 509, 295, 515), (295, 283, 252, 516), (509, 283, 295), (516, 252, 279, 527), (527, 279, 519, 528), (528, 519, 286, 520), (520, 286, 523, 293), (420, 520, 293, 531), (518, 528, 520, 420), (524, 526, 518, 536), (526, 527, 528, 518), (525, 516, 527, 526), (515, 295, 516, 525), (521, 515, 525, 517), (517, 525, 526, 524), (536, 518, 420, 433), (433, 420, 531, 429), (274, 433, 429, 522), (435, 536, 433, 274), (542, 538, 435, 541), (538, 524, 536, 435), (534, 517, 524, 538), (533, 521, 517, 534), (535, 533, 534, 543), (543, 534, 538, 542), (541, 435, 274, 532), (532, 274, 522, 443), (539, 532, 443, 441), (506, 541, 532, 539), (537, 542, 541, 506), (546, 543, 542, 537), (513, 535, 543, 546), (510, 513, 546, 490), (507, 490, 529, 530), (490, 546, 537, 529), (529, 537, 506, 551), (551, 506, 539, 550), (550, 539, 441, 450), (547, 550, 450, 449), (545, 551, 550, 547), (530, 529, 551, 545), (540, 510, 490, 507), (548, 540, 507, 504), (558, 504, 552, 555), (504, 507, 530, 552), (552, 530, 545, 559), (559, 545, 547, 553), (553, 547, 449, 549), (479, 553, 549, 557), (570, 559, 553, 479), (555, 552, 559, 570), (508, 548, 504, 558), (560, 508, 558, 554), (265, 266, 560, 462), (264, 265, 462, 572), (511, 561, 571, 403), (403, 571, 563, 262), (262, 563, 256, 414), (414, 256, 415, 544), (544, 415, 565, 498), (498, 565, 566, 491), (565, 564, 567, 566), (186, 69, 173, 184), (497, 574, 569, 474), (574, 479, 557, 569), (568, 570, 479, 574), (562, 555, 570, 568), (554, 558, 555, 562), (462, 560, 554, 486), (572, 462, 486, 556), (561, 264, 572, 571), (563, 556, 512, 256), (571, 572, 556, 563), (256, 512, 465, 415), (415, 465, 564, 565), (465, 575, 497, 564), (575, 568, 574, 497), (573, 562, 568, 575), (512, 573, 575, 465), (556, 486, 573, 512), (1, 10, 6, 2), (564, 497, 474, 567), (69, 68, 45), (34, 50, 67), (182, 71, 69), (67, 74, 76), (200, 199, 206), (207, 193, 188), (216, 210, 207), (206, 196, 218), (509, 267, 283), (486, 554, 562, 573)])
_uv = me_cube.uv_layers.new(name='UVMap')
_uv.uv.foreach_set('vector', [0.9997, 0.0007812, 0.9997, 0.9992, 0.6669, 0.9992, 0.6669, 0.0007812, 0.9997, 0.0007812, 0.9997, 0.9992, 0.6669, 0.9992, 0.6669, 0.0007812, 0.9997, 0.0007812, 0.9997, 0.9992, 0.6669, 0.9992, 0.6669, 0.0007812, 0.9997, 0.0007812, 0.9997, 0.9992, 0.6669, 0.9992, 0.6669, 0.0007812, 0.9997, 0.0007812, 0.9997, 0.9992, 0.6669, 0.9992, 0.6669, 0.0007812, 0.9997, 0.0007812, 0.9997, 0.9992, 0.6669, 0.9992, 0.6669, 0.0007812, 0.9997, 0.0007812, 0.9997, 0.9992, 0.6669, 0.9992, 0.6669, 0.0007812, 0.9997, 0.0007812, 0.9997, 0.9992, 0.6669, 0.9992, 0.6669, 0.0007812, 0.9997, 0.0007812, 0.9997, 0.9992, 0.6669, 0.9992, 0.6669, 0.0007812, 0.9997, 0.0007812, 0.9997, 0.9992, 0.6669, 0.9992, 0.6669, 0.0007812, 0.9997, 0.0007812, 0.9997, 0.9992, 0.6669, 0.9992, 0.6669, 0.0007812, 0.9997, 0.0007812, 0.9997, 0.9992, 0.6669, 0.9992, 0.6669, 0.0007812, 0.9997, 0.0007812, 0.9997, 0.9992, 0.6669, 0.9992, 0.6669, 0.0007812, 0.9997, 0.0007812, 0.9997, 0.9992, 0.6669, 0.9992, 0.6669, 0.0007812, 0.9997, 0.0007812, 0.9997, 0.9992, 0.6669, 0.9992, 0.6669, 0.0007812, 0.9997, 0.0007812, 0.9997, 0.9992, 0.6669, 0.9992, 0.6669, 0.0007812, 0.9997, 0.0007812, 0.9997, 0.9992, 0.6669, 0.9992, 0.6669, 0.0007812, 0.9997, 0.0007812, 0.9997, 0.9992, 0.6669, 0.9992, 0.6669, 0.0007812, 0.9997, 0.0007812, 0.9997, 0.9992, 0.6669, 0.9992, 0.6669, 0.0007812, 0.9997, 0.0007812, 0.9997, 0.9992, 0.6669, 0.9992, 0.6669, 0.0007812, 0.9997, 0.0007812, 0.9997, 0.9992, 0.6669, 0.9992, 0.6669, 0.0007812, 0.9997, 0.0007812, 0.9997, 0.9992, 0.6669, 0.9992, 0.6669, 0.0007812, 0.9997, 0.0007812, 0.9997, 0.9992, 0.6669, 0.9992, 0.6669, 0.0007812, 0.9997, 0.0007812, 0.9997, 0.9992, 0.6669, 0.9992, 0.6669, 0.0007812, 0.9997, 0.0007812, 0.9997, 0.9992, 0.6669, 0.9992, 0.6669, 0.0007812, 0.9997, 0.0007812, 0.9997, 0.9992, 0.6669, 0.9992, 0.6669, 0.0007812, 0.9997, 0.0007812, 0.9997, 0.9992, 0.6669, 0.9992, 0.6669, 0.0007812, 0.9997, 0.0007812, 0.9997, 0.9992, 0.6669, 0.9992, 0.6669, 0.0007812, 0.9997, 0.0007812, 0.9997, 0.9992, 0.6669, 0.9992, 0.6669, 0.0007812, 0.9997, 0.0007812, 0.9997, 0.9992, 0.6669, 0.9992, 0.6669, 0.0007812, 0.9997, 0.0007812, 0.9997, 0.9992, 0.6669, 0.9992, 0.6669, 0.0007812, 0.9997, 0.0007812, 0.9997, 0.9992, 0.6669, 0.9992, 0.6669, 0.0007812, 0.9997, 0.0007812, 0.9997, 0.9992, 0.6669, 0.9992, 0.6669, 0.0007812, 0.9997, 0.0007812, 0.9997, 0.9992, 0.6669, 0.9992, 0.6669, 0.0007812, 0.9997, 0.0007812, 0.9997, 0.9992, 0.6669, 0.9992, 0.6669, 0.0007812, 0.9997, 0.0007812, 0.9997, 0.9992, 0.6669, 0.9992, 0.6669, 0.0007812, 0.9997, 0.0007812, 0.9997, 0.9992, 0.6669, 0.9992, 0.6669, 0.0007812, 0.9997, 0.0007812, 0.9997, 0.9992, 0.6669, 0.9992, 0.6669, 0.0007812, 0.9997, 0.0007812, 0.9997, 0.9992, 0.6669, 0.9992, 0.6669, 0.0007812, 0.9997, 0.0007812, 0.9997, 0.9992, 0.6669, 0.9992, 0.6669, 0.0007812, 0.9997, 0.0007812, 0.9997, 0.9992, 0.6669, 0.9992, 0.6669, 0.0007812, 0.9997, 0.0007812, 0.9997, 0.9992, 0.6669, 0.9992, 0.6669, 0.0007812, 0.9997, 0.0007812, 0.9997, 0.9992, 0.6669, 0.9992, 0.6669, 0.0007812, 0.9997, 0.0007812, 0.9997, 0.9992, 0.6669, 0.9992, 0.6669, 0.0007812, 0.9997, 0.0007812, 0.9997, 0.9992, 0.6669, 0.9992, 0.6669, 0.0007812, 0.9997, 0.0007812, 0.9997, 0.9992, 0.6669, 0.9992, 0.6669, 0.0007812, 0.9997, 0.0007812, 0.9997, 0.9992, 0.6669, 0.9992, 0.6669, 0.0007812, 0.9997, 0.0007812, 0.9997, 0.9992, 0.6669, 0.9992, 0.6669, 0.0007812, 0.9997, 0.0007812, 0.9997, 0.9992, 0.6669, 0.9992, 0.6669, 0.0007812, 0.9997, 0.0007812, 0.9997, 0.9992, 0.6669, 0.9992, 0.6669, 0.0007812, 0.6669, 0.0007812, 0.9997, 0.9992, 0.6669, 0.9992, 0.9997, 0.0007812, 0.9997, 0.9992, 0.6669, 0.9992, 0.6669, 0.0007812, 0.9997, 0.0007812, 0.9997, 0.9992, 0.6669, 0.9992, 0.6669, 0.0007812, 0.9997, 0.0007812, 0.9997, 0.9992, 0.6669, 0.9992, 0.6669, 0.0007812, 0.9997, 0.0007812, 0.9997, 0.9992, 0.6669, 0.9992, 0.6669, 0.0007812, 0.9997, 0.0007812, 0.9997, 0.9992, 0.6669, 0.9992, 0.6669, 0.0007812, 0.9997, 0.0007812, 0.6669, 0.9992, 0.6669, 0.0007812, 0.9997, 0.0007812, 0.9997, 0.9992, 0.6669, 0.9992, 0.6669, 0.0007812, 0.9997, 0.0007812, 0.9997, 0.9992, 0.6669, 0.9992, 0.6669, 0.0007812, 0.9997, 0.0007812, 0.9997, 0.9992, 0.6669, 0.9992, 0.6669, 0.0007812, 0.9997, 0.0007812, 0.9997, 0.9992, 0.6669, 0.9992, 0.6669, 0.0007812, 0.9997, 0.0007812, 0.9997, 0.9992, 0.6669, 0.9992, 0.6669, 0.0007812, 0.9997, 0.0007812, 0.9997, 0.9992, 0.6669, 0.9992, 0.6669, 0.0007812, 0.9997, 0.0007812, 0.9997, 0.9992, 0.6669, 0.9992, 0.6669, 0.0007812, 0.9997, 0.0007812, 0.9997, 0.9992, 0.6669, 0.9992, 0.6669, 0.0007812, 0.9997, 0.0007812, 0.9997, 0.9992, 0.6669, 0.9992, 0.6669, 0.0007812, 0.9997, 0.0007812, 0.9997, 0.9992, 0.6669, 0.9992, 0.6669, 0.0007812, 0.9997, 0.0007812, 0.9997, 0.9992, 0.6669, 0.9992, 0.6669, 0.0007812, 0.9997, 0.0007812, 0.9997, 0.9992, 0.6669, 0.9992, 0.6669, 0.0007812, 0.3331, 0.0007812, 0.3331, 0.9992, 0.0002604, 0.9992, 0.0002604, 0.0007812, 0.3331, 0.0007812, 0.3331, 0.9992, 0.0002604, 0.9992, 0.0002604, 0.0007812, 0.3331, 0.0007812, 0.3331, 0.9992, 0.0002604, 0.9992, 0.0002604, 0.0007812, 0.3331, 0.0007812, 0.3331, 0.9992, 0.0002604, 0.9992, 0.0002604, 0.0007812, 0.3331, 0.0007812, 0.3331, 0.9992, 0.0002604, 0.9992, 0.0002604, 0.0007812, 0.3331, 0.0007812, 0.3331, 0.9992, 0.0002604, 0.9992, 0.0002604, 0.0007812, 0.3331, 0.0007812, 0.3331, 0.9992, 0.0002604, 0.9992, 0.0002604, 0.0007812, 0.3331, 0.0007812, 0.3331, 0.9992, 0.0002604, 0.9992, 0.0002604, 0.0007812, 0.3331, 0.0007812, 0.3331, 0.9992, 0.0002604, 0.9992, 0.0002604, 0.0007812, 0.3331, 0.0007812, 0.3331, 0.9992, 0.0002604, 0.9992, 0.0002604, 0.0007812, 0.3331, 0.0007812, 0.3331, 0.9992, 0.0002604, 0.9992, 0.0002604, 0.0007812, 0.3331, 0.0007812, 0.3331, 0.9992, 0.0002604, 0.9992, 0.0002604, 0.0007812, 0.3331, 0.0007812, 0.3331, 0.9992, 0.0002604, 0.9992, 0.0002604, 0.0007812, 0.3331, 0.0007812, 0.3331, 0.9992, 0.0002604, 0.9992, 0.0002604, 0.0007812, 0.3331, 0.0007812, 0.3331, 0.9992, 0.0002604, 0.9992, 0.0002604, 0.0007812, 0.3331, 0.0007812, 0.3331, 0.9992, 0.0002604, 0.9992, 0.0002604, 0.0007812, 0.3331, 0.0007812, 0.3331, 0.9992, 0.0002604, 0.9992, 0.0002604, 0.0007812, 0.3331, 0.0007812, 0.3331, 0.9992, 0.0002604, 0.9992, 0.0002604, 0.0007812, 0.3331, 0.0007812, 0.3331, 0.9992, 0.0002604, 0.9992, 0.0002604, 0.0007812, 0.3331, 0.0007812, 0.3331, 0.9992, 0.0002604, 0.9992, 0.0002604, 0.0007812, 0.3331, 0.0007812, 0.3331, 0.9992, 0.0002604, 0.9992, 0.0002604, 0.0007812, 0.3331, 0.0007812, 0.3331, 0.9992, 0.0002604, 0.9992, 0.0002604, 0.0007812, 0.3331, 0.0007812, 0.3331, 0.9992, 0.0002604, 0.9992, 0.0002604, 0.0007812, 0.3331, 0.0007812, 0.3331, 0.9992, 0.0002604, 0.9992, 0.0002604, 0.0007812, 0.3331, 0.0007812, 0.3331, 0.9992, 0.0002604, 0.9992, 0.0002604, 0.0007812, 0.3331, 0.0007812, 0.3331, 0.9992, 0.0002604, 0.9992, 0.0002604, 0.0007812, 0.3331, 0.0007812, 0.3331, 0.9992, 0.0002604, 0.9992, 0.0002604, 0.0007812, 0.3331, 0.0007812, 0.3331, 0.9992, 0.0002604, 0.9992, 0.0002604, 0.0007812, 0.3331, 0.0007812, 0.3331, 0.9992, 0.0002604, 0.9992, 0.0002604, 0.0007812, 0.3331, 0.0007812, 0.3331, 0.9992, 0.0002604, 0.9992, 0.0002604, 0.0007812, 0.3331, 0.0007812, 0.3331, 0.9992, 0.0002604, 0.9992, 0.0002604, 0.0007812, 0.3331, 0.0007812, 0.3331, 0.9992, 0.0002604, 0.9992, 0.0002604, 0.0007812, 0.3331, 0.0007812, 0.3331, 0.9992, 0.0002604, 0.9992, 0.0002604, 0.0007812, 0.3331, 0.0007812, 0.3331, 0.9992, 0.0002604, 0.9992, 0.0002604, 0.0007812, 0.3331, 0.0007812, 0.3331, 0.9992, 0.0002604, 0.9992, 0.0002604, 0.0007812, 0.3331, 0.0007812, 0.3331, 0.9992, 0.0002604, 0.9992, 0.0002604, 0.0007812, 0.3331, 0.0007812, 0.3331, 0.9992, 0.0002604, 0.9992, 0.0002604, 0.0007812, 0.3331, 0.0007812, 0.3331, 0.9992, 0.0002604, 0.9992, 0.0002604, 0.0007812, 0.3331, 0.0007812, 0.3331, 0.9992, 0.0002604, 0.9992, 0.0002604, 0.0007812, 0.3331, 0.0007812, 0.3331, 0.9992, 0.0002604, 0.9992, 0.0002604, 0.0007812, 0.3331, 0.0007812, 0.3331, 0.9992, 0.0002604, 0.9992, 0.0002604, 0.0007812, 0.3331, 0.0007812, 0.3331, 0.9992, 0.0002604, 0.9992, 0.0002604, 0.0007812, 0.3331, 0.0007812, 0.3331, 0.9992, 0.0002604, 0.9992, 0.0002604, 0.0007812, 0.3331, 0.0007812, 0.3331, 0.9992, 0.0002604, 0.9992, 0.0002604, 0.0007812, 0.3331, 0.0007812, 0.3331, 0.9992, 0.0002604, 0.9992, 0.0002604, 0.0007812, 0.3331, 0.0007812, 0.3331, 0.9992, 0.0002604, 0.9992, 0.0002604, 0.0007812, 0.3331, 0.0007812, 0.3331, 0.9992, 0.0002604, 0.9992, 0.0002604, 0.0007812, 0.3331, 0.0007812, 0.3331, 0.9992, 0.0002604, 0.9992, 0.0002604, 0.0007812, 0.3331, 0.0007812, 0.3331, 0.9992, 0.0002604, 0.9992, 0.0002604, 0.0007812, 0.3331, 0.0007812, 0.3331, 0.9992, 0.0002604, 0.9992, 0.0002604, 0.0007812, 0.3331, 0.0007812, 0.3331, 0.9992, 0.0002604, 0.9992, 0.0002604, 0.0007812, 0.3331, 0.0007812, 0.3331, 0.9992, 0.0002604, 0.9992, 0.0002604, 0.0007812, 0.3331, 0.0007812, 0.3331, 0.9992, 0.0002604, 0.9992, 0.0002604, 0.0007812, 0.3331, 0.0007812, 0.3331, 0.9992, 0.0002604, 0.9992, 0.0002604, 0.0007812, 0.3331, 0.0007812, 0.3331, 0.9992, 0.0002604, 0.9992, 0.0002604, 0.0007812, 0.3331, 0.0007812, 0.3331, 0.9992, 0.0002604, 0.9992, 0.0002604, 0.0007812, 0.3331, 0.0007812, 0.3331, 0.9992, 0.0002604, 0.9992, 0.0002604, 0.0007812, 0.3331, 0.0007812, 0.3331, 0.9992, 0.0002604, 0.9992, 0.0002604, 0.0007812, 0.3331, 0.0007812, 0.3331, 0.9992, 0.0002604, 0.9992, 0.0002604, 0.0007812, 0.3331, 0.0007812, 0.3331, 0.9992, 0.0002604, 0.9992, 0.0002604, 0.0007812, 0.3331, 0.0007812, 0.3331, 0.9992, 0.0002604, 0.9992, 0.0002604, 0.0007812, 0.3331, 0.0007812, 0.3331, 0.9992, 0.0002604, 0.9992, 0.0002604, 0.0007812, 0.3331, 0.0007812, 0.3331, 0.9992, 0.0002604, 0.9992, 0.0002604, 0.0007812, 0.3331, 0.0007812, 0.3331, 0.9992, 0.0002604, 0.9992, 0.0002604, 0.0007812, 0.0002604, 0.9992, 0.0002604, 0.0007812, 0.3331, 0.0007812, 0.3331, 0.9992, 0.3331, 0.0007812, 0.3331, 0.9992, 0.0002604, 0.9992, 0.0002604, 0.0007812, 0.3331, 0.0007812, 0.3331, 0.9992, 0.0002604, 0.9992, 0.0002604, 0.0007812, 0.3331, 0.0007812, 0.3331, 0.9992, 0.0002604, 0.9992, 0.0002604, 0.0007812, 0.3331, 0.0007812, 0.3331, 0.9992, 0.0002604, 0.9992, 0.0002604, 0.0007812, 0.0002604, 0.0007812, 0.0002604, 0.9992, 0.3331, 0.9992, 0.3331, 0.0007812, 0.3331, 0.0007812, 0.3331, 0.9992, 0.0002604, 0.9992, 0.0002604, 0.0007812, 0.3331, 0.0007812, 0.3331, 0.9992, 0.0002604, 0.9992, 0.0002604, 0.0007812, 0.3331, 0.0007812, 0.3331, 0.9992, 0.0002604, 0.9992, 0.0002604, 0.0007812, 0.3331, 0.0007812, 0.3331, 0.9992, 0.0002604, 0.9992, 0.0002604, 0.0007812, 0.3331, 0.0007812, 0.3331, 0.9992, 0.0002604, 0.9992, 0.0002604, 0.0007812, 0.3331, 0.0007812, 0.3331, 0.9992, 0.0002604, 0.9992, 0.0002604, 0.0007812, 0.9997, 0.0007812, 0.9997, 0.9992, 0.6669, 0.9992, 0.6669, 0.0007812, 0.9997, 0.0007812, 0.9997, 0.9992, 0.6669, 0.9992, 0.6669, 0.0007812, 0.6669, 0.0007812, 0.9997, 0.9992, 0.6669, 0.9992, 0.6669, 0.0007812, 0.9997, 0.0007812, 0.9997, 0.9992, 0.6669, 0.9992, 0.9997, 0.0007812, 0.9997, 0.9992, 0.6669, 0.9992, 0.6669, 0.0007812, 0.9997, 0.0007812, 0.6669, 0.9992, 0.6669, 0.0007812, 0.9997, 0.0007812, 0.9997, 0.9992, 0.6669, 0.9992, 0.6669, 0.0007812, 0.9997, 0.0007812, 0.9997, 0.9992, 0.6669, 0.9992, 0.6669, 0.0007812, 0.9997, 0.0007812, 0.9997, 0.9992, 0.6669, 0.9992, 0.6669, 0.0007812, 0.9997, 0.0007812, 0.9997, 0.9992, 0.6669, 0.9992, 0.6669, 0.0007812, 0.9997, 0.0007812, 0.9997, 0.9992, 0.6669, 0.9992, 0.6669, 0.0007812, 0.9997, 0.0007812, 0.9997, 0.9992, 0.6669, 0.9992, 0.6669, 0.0007812, 0.9997, 0.0007812, 0.9997, 0.9992, 0.6669, 0.9992, 0.6669, 0.0007812, 0.9997, 0.0007812, 0.9997, 0.9992, 0.6669, 0.9992, 0.6669, 0.0007812, 0.9997, 0.0007812, 0.9997, 0.9992, 0.6669, 0.9992, 0.6669, 0.0007812, 0.9997, 0.0007812, 0.9997, 0.9992, 0.6669, 0.9992, 0.6669, 0.0007812, 0.9997, 0.0007812, 0.9997, 0.9992, 0.6669, 0.9992, 0.6669, 0.0007812, 0.9997, 0.0007812, 0.9997, 0.9992, 0.6669, 0.9992, 0.6669, 0.0007812, 0.9997, 0.0007812, 0.9997, 0.9992, 0.6669, 0.9992, 0.6669, 0.0007812, 0.9997, 0.0007812, 0.9997, 0.9992, 0.6669, 0.9992, 0.6669, 0.0007812, 0.9997, 0.0007812, 0.9997, 0.9992, 0.6669, 0.9992, 0.6669, 0.0007812, 0.9997, 0.0007812, 0.9997, 0.9992, 0.6669, 0.9992, 0.6669, 0.0007812, 0.9997, 0.0007812, 0.9997, 0.9992, 0.6669, 0.9992, 0.6669, 0.0007812, 0.9997, 0.0007812, 0.6669, 0.9992, 0.6669, 0.0007812, 0.9997, 0.0007812, 0.9997, 0.9992, 0.6669, 0.9992, 0.6669, 0.0007812, 0.9997, 0.0007812, 0.9997, 0.9992, 0.6669, 0.9992, 0.6669, 0.0007812, 0.9997, 0.0007812, 0.9997, 0.9992, 0.6669, 0.9992, 0.6669, 0.0007812, 0.6669, 0.0007812, 0.9997, 0.9992, 0.6669, 0.9992, 0.9997, 0.0007812, 0.9997, 0.9992, 0.6669, 0.9992, 0.6669, 0.0007812, 0.9997, 0.0007812, 0.9997, 0.9992, 0.6669, 0.9992, 0.6669, 0.0007812, 0.9997, 0.0007812, 0.9997, 0.9992, 0.6669, 0.9992, 0.6669, 0.0007812, 0.9997, 0.0007812, 0.9997, 0.9992, 0.6669, 0.9992, 0.6669, 0.0007812, 0.9997, 0.0007812, 0.9997, 0.9992, 0.6669, 0.9992, 0.6669, 0.0007812, 0.6669, 0.0007812, 0.9997, 0.9992, 0.6669, 0.9992, 0.9997, 0.0007812, 0.9997, 0.9992, 0.6669, 0.9992, 0.6669, 0.0007812, 0.9997, 0.0007812, 0.6669, 0.9992, 0.6669, 0.0007812, 0.9997, 0.0007812, 0.9997, 0.9992, 0.6669, 0.9992, 0.6669, 0.0007812, 0.9997, 0.0007812, 0.9997, 0.9992, 0.6669, 0.9992, 0.6669, 0.0007812, 0.9997, 0.0007812, 0.9997, 0.9992, 0.6669, 0.9992, 0.6669, 0.0007812, 0.9997, 0.0007812, 0.9997, 0.9992, 0.6669, 0.9992, 0.6669, 0.0007812, 0.9997, 0.0007812, 0.9997, 0.9992, 0.6669, 0.9992, 0.6669, 0.0007812, 0.9997, 0.0007812, 0.9997, 0.9992, 0.6669, 0.9992, 0.6669, 0.0007812, 0.9997, 0.0007812, 0.9997, 0.9992, 0.6669, 0.9992, 0.6669, 0.0007812, 0.9997, 0.0007812, 0.9997, 0.9992, 0.6669, 0.9992, 0.6669, 0.0007812, 0.9997, 0.0007812, 0.9997, 0.9992, 0.6669, 0.9992, 0.6669, 0.0007812, 0.9997, 0.0007812, 0.9997, 0.9992, 0.6669, 0.9992, 0.6669, 0.0007812, 0.9997, 0.0007812, 0.9997, 0.9992, 0.6669, 0.9992, 0.6669, 0.0007812, 0.9997, 0.0007812, 0.9997, 0.9992, 0.6669, 0.9992, 0.6669, 0.0007812, 0.9997, 0.0007812, 0.9997, 0.9992, 0.6669, 0.9992, 0.6669, 0.0007812, 0.9997, 0.0007812, 0.9997, 0.9992, 0.6669, 0.9992, 0.6669, 0.0007812, 0.9997, 0.0007812, 0.9997, 0.9992, 0.6669, 0.9992, 0.6669, 0.0007812, 0.9997, 0.0007812, 0.9997, 0.9992, 0.6669, 0.9992, 0.6669, 0.0007812, 0.9997, 0.0007812, 0.9997, 0.9992, 0.6669, 0.9992, 0.6669, 0.0007812, 0.9997, 0.0007812, 0.9997, 0.9992, 0.6669, 0.9992, 0.6669, 0.0007812, 0.9997, 0.0007812, 0.9997, 0.9992, 0.6669, 0.9992, 0.6669, 0.0007812, 0.9997, 0.0007812, 0.9997, 0.9992, 0.6669, 0.9992, 0.6669, 0.0007812, 0.9997, 0.0007812, 0.9997, 0.9992, 0.6669, 0.9992, 0.6669, 0.0007812, 0.9997, 0.0007812, 0.9997, 0.9992, 0.6669, 0.9992, 0.6669, 0.0007812, 0.9997, 0.0007812, 0.9997, 0.9992, 0.6669, 0.9992, 0.6669, 0.0007812, 0.9997, 0.0007812, 0.9997, 0.9992, 0.6669, 0.9992, 0.6669, 0.0007812, 0.9997, 0.0007812, 0.9997, 0.9992, 0.6669, 0.9992, 0.6669, 0.0007812, 0.9997, 0.0007812, 0.9997, 0.9992, 0.6669, 0.9992, 0.6669, 0.0007812, 0.9997, 0.0007812, 0.9997, 0.9992, 0.6669, 0.9992, 0.6669, 0.0007812, 0.9997, 0.0007812, 0.9997, 0.9992, 0.6669, 0.9992, 0.6669, 0.0007812, 0.9997, 0.0007812, 0.9997, 0.9992, 0.6669, 0.9992, 0.6669, 0.0007812, 0.9997, 0.0007812, 0.9997, 0.9992, 0.6669, 0.9992, 0.6669, 0.0007812, 0.9997, 0.0007812, 0.9997, 0.9992, 0.6669, 0.9992, 0.6669, 0.0007812, 0.9997, 0.0007812, 0.9997, 0.9992, 0.6669, 0.9992, 0.6669, 0.0007812, 0.9997, 0.0007812, 0.9997, 0.9992, 0.6669, 0.9992, 0.6669, 0.0007812, 0.9997, 0.0007812, 0.9997, 0.9992, 0.6669, 0.9992, 0.6669, 0.0007812, 0.9997, 0.0007812, 0.9997, 0.9992, 0.6669, 0.9992, 0.6669, 0.0007812, 0.9997, 0.0007812, 0.9997, 0.9992, 0.6669, 0.9992, 0.6669, 0.0007812, 0.9997, 0.0007812, 0.9997, 0.9992, 0.6669, 0.9992, 0.6669, 0.0007812, 0.9997, 0.0007812, 0.9997, 0.9992, 0.6669, 0.9992, 0.6669, 0.0007812, 0.9997, 0.0007812, 0.9997, 0.9992, 0.6669, 0.9992, 0.6669, 0.0007812, 0.9997, 0.0007812, 0.9997, 0.9992, 0.6669, 0.9992, 0.6669, 0.0007812, 0.9997, 0.0007812, 0.9997, 0.9992, 0.6669, 0.9992, 0.6669, 0.0007812, 0.9997, 0.0007812, 0.9997, 0.9992, 0.6669, 0.9992, 0.6669, 0.0007812, 0.9997, 0.0007812, 0.9997, 0.9992, 0.6669, 0.9992, 0.6669, 0.0007812, 0.9997, 0.0007812, 0.9997, 0.9992, 0.6669, 0.9992, 0.6669, 0.0007812, 0.9997, 0.0007812, 0.9997, 0.9992, 0.6669, 0.9992, 0.6669, 0.0007812, 0.9997, 0.0007812, 0.9997, 0.9992, 0.6669, 0.9992, 0.6669, 0.0007812, 0.9997, 0.0007812, 0.9997, 0.9992, 0.6669, 0.9992, 0.6669, 0.0007812, 0.9997, 0.0007812, 0.9997, 0.9992, 0.6669, 0.9992, 0.6669, 0.0007812, 0.9997, 0.0007812, 0.9997, 0.9992, 0.6669, 0.9992, 0.6669, 0.0007812, 0.9997, 0.0007812, 0.9997, 0.9992, 0.6669, 0.9992, 0.6669, 0.0007812, 0.9997, 0.0007812, 0.9997, 0.9992, 0.6669, 0.9992, 0.6669, 0.0007812, 0.9997, 0.0007812, 0.9997, 0.9992, 0.6669, 0.9992, 0.6669, 0.0007812, 0.9997, 0.0007812, 0.9997, 0.9992, 0.6669, 0.9992, 0.6669, 0.0007812, 0.3336, 0.9992, 0.6664, 0.9992, 0.6664, 0.0007812, 0.3336, 0.0007812, 0.3336, 0.9992, 0.6664, 0.9992, 0.6664, 0.0007812, 0.3336, 0.0007812, 0.3336, 0.9992, 0.6664, 0.9992, 0.6664, 0.0007812, 0.3336, 0.0007812, 0.3336, 0.9992, 0.6664, 0.9992, 0.6664, 0.0007812, 0.3336, 0.0007812, 0.0002604, 0.9992, 0.3331, 0.9992, 0.3331, 0.0007812, 0.0002604, 0.0007812, 0.3331, 0.9992, 0.3331, 0.0007812, 0.0002604, 0.0007812, 0.0002604, 0.9992, 0.0002604, 0.9992, 0.0002604, 0.0007812, 0.3331, 0.0007812, 0.3331, 0.9992, 0.0002604, 0.9992, 0.0002604, 0.0007812, 0.3331, 0.0007812, 0.3331, 0.9992, 0.0002604, 0.9992, 0.3331, 0.9992, 0.3331, 0.0007812, 0.0002604, 0.0007812, 0.0002604, 0.9992, 0.3331, 0.9992, 0.3331, 0.0007812, 0.0002604, 0.0007812, 0.0002604, 0.9992, 0.3331, 0.9992, 0.3331, 0.0007812, 0.0002604, 0.0007812, 0.0002604, 0.9992, 0.3331, 0.9992, 0.3331, 0.0007812, 0.0002604, 0.0007812, 0.0002604, 0.9992, 0.3331, 0.9992, 0.3331, 0.0007812, 0.0002604, 0.0007812, 0.0002604, 0.9992, 0.3331, 0.9992, 0.3331, 0.0007812, 0.0002604, 0.0007812, 0.0002604, 0.9992, 0.3331, 0.9992, 0.3331, 0.0007812, 0.0002604, 0.0007812, 0.0002604, 0.9992, 0.3331, 0.9992, 0.3331, 0.0007812, 0.0002604, 0.0007812, 0.0002604, 0.9992, 0.3331, 0.9992, 0.3331, 0.0007812, 0.0002604, 0.0007812, 0.0002604, 0.9992, 0.3331, 0.9992, 0.3331, 0.0007812, 0.0002604, 0.0007812, 0.0002604, 0.9992, 0.3331, 0.9992, 0.3331, 0.0007812, 0.0002604, 0.0007812, 0.0002604, 0.9992, 0.3331, 0.9992, 0.3331, 0.0007812, 0.0002604, 0.0007812, 0.0002604, 0.9992, 0.3331, 0.9992, 0.3331, 0.0007812, 0.0002604, 0.0007812, 0.0002604, 0.9992, 0.3331, 0.9992, 0.3331, 0.0007812, 0.0002604, 0.0007812, 0.0002604, 0.9992, 0.3331, 0.9992, 0.3331, 0.0007812, 0.0002604, 0.0007812, 0.0002604, 0.9992, 0.3331, 0.9992, 0.3331, 0.0007812, 0.0002604, 0.0007812, 0.0002604, 0.9992, 0.3331, 0.9992, 0.3331, 0.0007812, 0.0002604, 0.0007812, 0.0002604, 0.9992, 0.3331, 0.9992, 0.3331, 0.0007812, 0.0002604, 0.0007812, 0.0002604, 0.9992, 0.3331, 0.9992, 0.3331, 0.0007812, 0.0002604, 0.0007812, 0.0002604, 0.9992, 0.3331, 0.9992, 0.3331, 0.0007812, 0.0002604, 0.0007812, 0.0002604, 0.9992, 0.3331, 0.9992, 0.3331, 0.0007812, 0.0002604, 0.0007812, 0.0002604, 0.9992, 0.3331, 0.9992, 0.3331, 0.0007812, 0.0002604, 0.0007812, 0.0002604, 0.9992, 0.3331, 0.9992, 0.3331, 0.0007812, 0.0002604, 0.0007812, 0.0002604, 0.9992, 0.3331, 0.9992, 0.3331, 0.0007812, 0.0002604, 0.0007812, 0.0002604, 0.9992, 0.3331, 0.9992, 0.3331, 0.0007812, 0.0002604, 0.0007812, 0.0002604, 0.9992, 0.3331, 0.9992, 0.3331, 0.0007812, 0.0002604, 0.0007812, 0.0002604, 0.9992, 0.3331, 0.9992, 0.3331, 0.0007812, 0.0002604, 0.0007812, 0.0002604, 0.9992, 0.3331, 0.9992, 0.3331, 0.0007812, 0.0002604, 0.0007812, 0.0002604, 0.9992, 0.3331, 0.9992, 0.3331, 0.0007812, 0.0002604, 0.0007812, 0.0002604, 0.9992, 0.3331, 0.9992, 0.3331, 0.0007812, 0.0002604, 0.0007812, 0.0002604, 0.9992, 0.3331, 0.9992, 0.3331, 0.0007812, 0.0002604, 0.0007812, 0.0002604, 0.9992, 0.3331, 0.9992, 0.3331, 0.0007812, 0.0002604, 0.0007812, 0.0002604, 0.9992, 0.3331, 0.9992, 0.3331, 0.0007812, 0.0002604, 0.0007812, 0.0002604, 0.9992, 0.3331, 0.9992, 0.3331, 0.0007812, 0.0002604, 0.0007812, 0.0002604, 0.9992, 0.3331, 0.9992, 0.3331, 0.0007812, 0.0002604, 0.0007812, 0.0002604, 0.9992, 0.3331, 0.9992, 0.3331, 0.0007812, 0.0002604, 0.0007812, 0.0002604, 0.9992, 0.3331, 0.9992, 0.3331, 0.0007812, 0.0002604, 0.0007812, 0.0002604, 0.9992, 0.3331, 0.9992, 0.3331, 0.0007812, 0.0002604, 0.0007812, 0.0002604, 0.9992, 0.3331, 0.9992, 0.3331, 0.0007812, 0.0002604, 0.0007812, 0.0002604, 0.9992, 0.3331, 0.9992, 0.3331, 0.0007812, 0.0002604, 0.0007812, 0.0002604, 0.9992, 0.3331, 0.9992, 0.3331, 0.0007812, 0.0002604, 0.0007812, 0.0002604, 0.9992, 0.3331, 0.9992, 0.3331, 0.0007812, 0.0002604, 0.0007812, 0.0002604, 0.9992, 0.3331, 0.9992, 0.3331, 0.0007812, 0.0002604, 0.0007812, 0.0002604, 0.9992, 0.3331, 0.9992, 0.3331, 0.0007812, 0.0002604, 0.0007812, 0.0002604, 0.9992, 0.3331, 0.9992, 0.3331, 0.0007812, 0.0002604, 0.0007812, 0.0002604, 0.9992, 0.3331, 0.9992, 0.3331, 0.0007812, 0.0002604, 0.0007812, 0.0002604, 0.9992, 0.3331, 0.9992, 0.3331, 0.0007812, 0.0002604, 0.0007812, 0.0002604, 0.9992, 0.3331, 0.9992, 0.3331, 0.0007812, 0.0002604, 0.0007812, 0.0002604, 0.9992, 0.3331, 0.9992, 0.3331, 0.0007812, 0.0002604, 0.0007812, 0.0002604, 0.9992, 0.3331, 0.9992, 0.3331, 0.0007812, 0.0002604, 0.0007812, 0.0002604, 0.9992, 0.3331, 0.9992, 0.3331, 0.0007812, 0.0002604, 0.0007812, 0.0002604, 0.9992, 0.3331, 0.9992, 0.3331, 0.0007812, 0.0002604, 0.0007812, 0.0002604, 0.9992, 0.3331, 0.9992, 0.3331, 0.0007812, 0.0002604, 0.0007812, 0.0002604, 0.9992, 0.3331, 0.9992, 0.3331, 0.0007812, 0.0002604, 0.0007812, 0.0002604, 0.9992, 0.3331, 0.9992, 0.3331, 0.0007812, 0.0002604, 0.0007812, 0.0002604, 0.9992, 0.3331, 0.9992, 0.3331, 0.0007812, 0.0002604, 0.0007812, 0.3331, 0.0007812, 0.3331, 0.9992, 0.0002604, 0.9992, 0.0002604, 0.0007812, 0.3331, 0.0007812, 0.3331, 0.9992, 0.0002604, 0.9992, 0.0002604, 0.0007812, 0.3331, 0.0007812, 0.3331, 0.9992, 0.0002604, 0.9992, 0.0002604, 0.0007812, 0.3331, 0.0007812, 0.3331, 0.9992, 0.0002604, 0.9992, 0.0002604, 0.0007812, 0.3331, 0.0007812, 0.3331, 0.9992, 0.0002604, 0.9992, 0.0002604, 0.0007812, 0.3331, 0.0007812, 0.3331, 0.9992, 0.0002604, 0.9992, 0.0002604, 0.0007812, 0.3331, 0.0007812, 0.3331, 0.9992, 0.0002604, 0.9992, 0.0002604, 0.0007812, 0.3331, 0.0007812, 0.3331, 0.9992, 0.0002604, 0.9992, 0.0002604, 0.0007812, 0.3331, 0.0007812, 0.3331, 0.9992, 0.0002604, 0.9992, 0.0002604, 0.0007812, 0.3331, 0.0007812, 0.3331, 0.9992, 0.0002604, 0.9992, 0.0002604, 0.0007812, 0.3331, 0.0007812, 0.3331, 0.9992, 0.0002604, 0.9992, 0.0002604, 0.0007812, 0.3331, 0.0007812, 0.3331, 0.9992, 0.0002604, 0.9992, 0.0002604, 0.0007812, 0.3331, 0.0007812, 0.3331, 0.9992, 0.0002604, 0.9992, 0.0002604, 0.0007812, 0.3331, 0.0007812, 0.3331, 0.9992, 0.0002604, 0.9992, 0.0002604, 0.0007812, 0.3331, 0.0007812, 0.3331, 0.9992, 0.0002604, 0.9992, 0.0002604, 0.0007812, 0.3331, 0.0007812, 0.3331, 0.9992, 0.0002604, 0.9992, 0.0002604, 0.0007812, 0.3331, 0.0007812, 0.3331, 0.9992, 0.0002604, 0.9992, 0.0002604, 0.0007812, 0.3331, 0.0007812, 0.3331, 0.9992, 0.0002604, 0.9992, 0.0002604, 0.0007812, 0.3331, 0.0007812, 0.3331, 0.9992, 0.0002604, 0.9992, 0.0002604, 0.0007812, 0.3331, 0.0007812, 0.3331, 0.9992, 0.0002604, 0.9992, 0.0002604, 0.0007812, 0.3331, 0.0007812, 0.3331, 0.9992, 0.0002604, 0.9992, 0.0002604, 0.0007812, 0.3331, 0.0007812, 0.3331, 0.9992, 0.0002604, 0.9992, 0.0002604, 0.0007812, 0.3331, 0.0007812, 0.3331, 0.9992, 0.0002604, 0.9992, 0.0002604, 0.0007812, 0.3331, 0.0007812, 0.3331, 0.9992, 0.0002604, 0.9992, 0.0002604, 0.0007812, 0.3331, 0.0007812, 0.3331, 0.9992, 0.0002604, 0.9992, 0.0002604, 0.0007812, 0.3331, 0.0007812, 0.3331, 0.9992, 0.0002604, 0.9992, 0.0002604, 0.0007812, 0.3331, 0.0007812, 0.3331, 0.9992, 0.0002604, 0.9992, 0.0002604, 0.0007812, 0.3331, 0.0007812, 0.3331, 0.9992, 0.0002604, 0.9992, 0.0002604, 0.0007812, 0.3331, 0.0007812, 0.3331, 0.9992, 0.0002604, 0.9992, 0.0002604, 0.0007812, 0.3331, 0.0007812, 0.3331, 0.9992, 0.0002604, 0.9992, 0.0002604, 0.0007812, 0.3331, 0.0007812, 0.3331, 0.9992, 0.0002604, 0.9992, 0.0002604, 0.0007812, 0.3331, 0.0007812, 0.3331, 0.9992, 0.0002604, 0.9992, 0.0002604, 0.0007812, 0.3331, 0.0007812, 0.3331, 0.9992, 0.0002604, 0.9992, 0.0002604, 0.0007812, 0.3331, 0.0007812, 0.3331, 0.9992, 0.0002604, 0.9992, 0.0002604, 0.0007812, 0.3331, 0.0007812, 0.3331, 0.9992, 0.0002604, 0.9992, 0.0002604, 0.0007812, 0.3331, 0.0007812, 0.3331, 0.9992, 0.0002604, 0.9992, 0.0002604, 0.0007812, 0.3331, 0.0007812, 0.3331, 0.9992, 0.0002604, 0.9992, 0.0002604, 0.0007812, 0.3331, 0.0007812, 0.3331, 0.9992, 0.0002604, 0.9992, 0.0002604, 0.0007812, 0.3331, 0.0007812, 0.3331, 0.9992, 0.0002604, 0.9992, 0.0002604, 0.0007812, 0.3331, 0.0007812, 0.3331, 0.9992, 0.0002604, 0.9992, 0.0002604, 0.0007812, 0.3331, 0.0007812, 0.3331, 0.9992, 0.0002604, 0.9992, 0.0002604, 0.0007812, 0.3331, 0.0007812, 0.3331, 0.9992, 0.0002604, 0.9992, 0.0002604, 0.0007812, 0.3331, 0.0007812, 0.3331, 0.9992, 0.0002604, 0.9992, 0.0002604, 0.0007812, 0.3331, 0.0007812, 0.3331, 0.9992, 0.0002604, 0.9992, 0.0002604, 0.0007812, 0.3331, 0.0007812, 0.3331, 0.9992, 0.0002604, 0.9992, 0.0002604, 0.0007812, 0.3331, 0.0007812, 0.3331, 0.9992, 0.0002604, 0.9992, 0.0002604, 0.0007812, 0.3331, 0.0007812, 0.3331, 0.9992, 0.0002604, 0.9992, 0.0002604, 0.0007812, 0.3331, 0.0007812, 0.3331, 0.9992, 0.0002604, 0.9992, 0.0002604, 0.0007812, 0.3331, 0.0007812, 0.3331, 0.9992, 0.0002604, 0.9992, 0.0002604, 0.0007812, 0.3331, 0.0007812, 0.3331, 0.9992, 0.0002604, 0.9992, 0.0002604, 0.0007812, 0.3331, 0.0007812, 0.3331, 0.9992, 0.0002604, 0.9992, 0.0002604, 0.0007812, 0.3331, 0.0007812, 0.3331, 0.9992, 0.0002604, 0.9992, 0.0002604, 0.0007812, 0.3331, 0.0007812, 0.3331, 0.9992, 0.0002604, 0.9992, 0.0002604, 0.0007812, 0.3331, 0.0007812, 0.3331, 0.9992, 0.0002604, 0.9992, 0.0002604, 0.0007812, 0.3331, 0.0007812, 0.3331, 0.9992, 0.0002604, 0.9992, 0.0002604, 0.0007812, 0.3331, 0.0007812, 0.3331, 0.9992, 0.0002604, 0.9992, 0.0002604, 0.0007812, 0.3331, 0.0007812, 0.3331, 0.9992, 0.0002604, 0.9992, 0.0002604, 0.0007812, 0.3331, 0.0007812, 0.3331, 0.9992, 0.0002604, 0.9992, 0.0002604, 0.0007812, 0.3331, 0.0007812, 0.3331, 0.9992, 0.0002604, 0.9992, 0.0002604, 0.0007812, 0.3331, 0.0007812, 0.3331, 0.9992, 0.0002604, 0.9992, 0.0002604, 0.0007812, 0.3331, 0.0007812, 0.3331, 0.9992, 0.0002604, 0.9992, 0.0002604, 0.0007812, 0.3331, 0.0007812, 0.3331, 0.9992, 0.0002604, 0.9992, 0.0002604, 0.0007812, 0.3331, 0.0007812, 0.3331, 0.9992, 0.0002604, 0.9992, 0.0002604, 0.0007812, 0.3331, 0.0007812, 0.3331, 0.9992, 0.0002604, 0.9992, 0.0002604, 0.0007812, 0.3331, 0.0007812, 0.3331, 0.9992, 0.0002604, 0.9992, 0.0002604, 0.0007812, 0.3331, 0.0007812, 0.3331, 0.9992, 0.0002604, 0.9992, 0.0002604, 0.0007812, 0.3331, 0.0007812, 0.3331, 0.9992, 0.0002604, 0.9992, 0.0002604, 0.0007812, 0.3331, 0.0007812, 0.3331, 0.9992, 0.0002604, 0.9992, 0.0002604, 0.0007812, 0.3331, 0.0007812, 0.3331, 0.9992, 0.0002604, 0.9992, 0.0002604, 0.0007812, 0.3331, 0.0007812, 0.3331, 0.9992, 0.0002604, 0.9992, 0.0002604, 0.0007812, 0.3331, 0.0007812, 0.3331, 0.9992, 0.0002604, 0.9992, 0.0002604, 0.0007812, 0.3331, 0.0007812, 0.3331, 0.9992, 0.0002604, 0.9992, 0.0002604, 0.0007812, 0.3331, 0.0007812, 0.3331, 0.9992, 0.0002604, 0.9992, 0.0002604, 0.0007812, 0.3331, 0.0007812, 0.3331, 0.9992, 0.0002604, 0.9992, 0.0002604, 0.0007812, 0.3331, 0.0007812, 0.3331, 0.9992, 0.0002604, 0.9992, 0.0002604, 0.0007812, 0.3331, 0.0007812, 0.3331, 0.9992, 0.0002604, 0.9992, 0.0002604, 0.0007812, 0.0002604, 0.9992, 0.0002604, 0.0007812, 0.3331, 0.0007812, 0.3331, 0.9992, 0.0002604, 0.9992, 0.0002604, 0.0007812, 0.3331, 0.0007812, 0.3331, 0.9992, 0.0002604, 0.9992, 0.0002604, 0.0007812, 0.3331, 0.0007812, 0.3331, 0.9992, 0.0002604, 0.9992, 0.0002604, 0.0007812, 0.3331, 0.0007812, 0.3331, 0.9992, 0.3331, 0.0007812, 0.3331, 0.9992, 0.0002604, 0.9992, 0.0002604, 0.0007812, 0.3331, 0.0007812, 0.3331, 0.9992, 0.0002604, 0.9992, 0.0002604, 0.0007812, 0.3331, 0.0007812, 0.3331, 0.9992, 0.0002604, 0.9992, 0.0002604, 0.0007812, 0.3331, 0.0007812, 0.3331, 0.9992, 0.0002604, 0.9992, 0.0002604, 0.0007812, 0.3331, 0.0007812, 0.3331, 0.9992, 0.0002604, 0.9992, 0.0002604, 0.0007812, 0.3331, 0.0007812, 0.3331, 0.9992, 0.0002604, 0.9992, 0.0002604, 0.0007812, 0.3331, 0.0007812, 0.3331, 0.9992, 0.0002604, 0.9992, 0.0002604, 0.0007812, 0.3331, 0.0007812, 0.3331, 0.9992, 0.0002604, 0.9992, 0.0002604, 0.0007812, 0.3331, 0.0007812, 0.3331, 0.9992, 0.0002604, 0.9992, 0.0002604, 0.0007812, 0.3331, 0.0007812, 0.3331, 0.9992, 0.0002604, 0.9992, 0.0002604, 0.0007812, 0.3331, 0.0007812, 0.3331, 0.9992, 0.0002604, 0.9992, 0.0002604, 0.0007812, 0.3331, 0.0007812, 0.3331, 0.9992, 0.0002604, 0.9992, 0.0002604, 0.0007812, 0.3331, 0.0007812, 0.3331, 0.9992, 0.0002604, 0.9992, 0.0002604, 0.0007812, 0.3331, 0.0007812, 0.3331, 0.9992, 0.0002604, 0.9992, 0.0002604, 0.0007812, 0.3331, 0.0007812, 0.3331, 0.9992, 0.0002604, 0.9992, 0.0002604, 0.0007812, 0.3331, 0.0007812, 0.3331, 0.9992, 0.0002604, 0.9992, 0.0002604, 0.0007812, 0.3331, 0.0007812, 0.3331, 0.9992, 0.0002604, 0.9992, 0.0002604, 0.0007812, 0.3331, 0.0007812, 0.3331, 0.9992, 0.0002604, 0.9992, 0.0002604, 0.0007812, 0.3331, 0.0007812, 0.3331, 0.9992, 0.0002604, 0.9992, 0.0002604, 0.0007812, 0.3331, 0.0007812, 0.3331, 0.9992, 0.0002604, 0.9992, 0.0002604, 0.0007812, 0.3331, 0.0007812, 0.3331, 0.9992, 0.0002604, 0.9992, 0.0002604, 0.0007812, 0.3331, 0.0007812, 0.3331, 0.9992, 0.0002604, 0.9992, 0.0002604, 0.0007812, 0.3331, 0.0007812, 0.3331, 0.9992, 0.0002604, 0.9992, 0.0002604, 0.0007812, 0.3331, 0.0007812, 0.3331, 0.9992, 0.0002604, 0.9992, 0.0002604, 0.0007812, 0.3331, 0.0007812, 0.3331, 0.9992, 0.0002604, 0.9992, 0.0002604, 0.0007812, 0.3331, 0.0007812, 0.3331, 0.9992, 0.0002604, 0.9992, 0.0002604, 0.0007812, 0.3331, 0.0007812, 0.3331, 0.9992, 0.0002604, 0.9992, 0.0002604, 0.0007812, 0.3331, 0.0007812, 0.3331, 0.9992, 0.0002604, 0.9992, 0.0002604, 0.0007812, 0.3331, 0.0007812, 0.3331, 0.9992, 0.0002604, 0.9992, 0.0002604, 0.0007812, 0.3331, 0.0007812, 0.3331, 0.9992, 0.0002604, 0.9992, 0.0002604, 0.0007812, 0.3331, 0.0007812, 0.3331, 0.9992, 0.0002604, 0.9992, 0.0002604, 0.0007812, 0.3331, 0.0007812, 0.3331, 0.9992, 0.0002604, 0.9992, 0.0002604, 0.0007812, 0.3331, 0.0007812, 0.3331, 0.9992, 0.0002604, 0.9992, 0.0002604, 0.0007812, 0.3331, 0.0007812, 0.3331, 0.9992, 0.0002604, 0.9992, 0.0002604, 0.0007812, 0.3331, 0.0007812, 0.3331, 0.9992, 0.0002604, 0.9992, 0.0002604, 0.0007812, 0.3331, 0.0007812, 0.3331, 0.9992, 0.0002604, 0.9992, 0.0002604, 0.0007812, 0.3331, 0.0007812, 0.3331, 0.9992, 0.0002604, 0.9992, 0.0002604, 0.0007812, 0.3331, 0.0007812, 0.3331, 0.9992, 0.0002604, 0.9992, 0.0002604, 0.0007812, 0.3331, 0.0007812, 0.3331, 0.9992, 0.0002604, 0.9992, 0.0002604, 0.0007812, 0.3331, 0.0007812, 0.3331, 0.9992, 0.0002604, 0.9992, 0.0002604, 0.0007812, 0.3331, 0.0007812, 0.3331, 0.9992, 0.0002604, 0.9992, 0.0002604, 0.0007812, 0.3331, 0.0007812, 0.3331, 0.9992, 0.0002604, 0.9992, 0.0002604, 0.0007812, 0.3331, 0.0007812, 0.3331, 0.9992, 0.0002604, 0.9992, 0.0002604, 0.0007812, 0.3331, 0.0007812, 0.3331, 0.9992, 0.0002604, 0.9992, 0.0002604, 0.0007812, 0.3331, 0.0007812, 0.3331, 0.9992, 0.0002604, 0.9992, 0.0002604, 0.0007812, 0.3331, 0.0007812, 0.3331, 0.9992, 0.0002604, 0.9992, 0.0002604, 0.0007812, 0.3331, 0.0007812, 0.3331, 0.9992, 0.0002604, 0.9992, 0.0002604, 0.0007812, 0.3331, 0.0007812, 0.3331, 0.9992, 0.0002604, 0.9992, 0.0002604, 0.0007812, 0.3331, 0.0007812, 0.3331, 0.9992, 0.0002604, 0.9992, 0.0002604, 0.0007812, 0.3331, 0.0007812, 0.3331, 0.9992, 0.0002604, 0.9992, 0.0002604, 0.0007812, 0.3331, 0.0007812, 0.3331, 0.9992, 0.0002604, 0.9992, 0.0002604, 0.0007812, 0.3331, 0.0007812, 0.3331, 0.9992, 0.0002604, 0.9992, 0.0002604, 0.0007812, 0.3331, 0.0007812, 0.3331, 0.9992, 0.0002604, 0.9992, 0.0002604, 0.0007812, 0.3331, 0.0007812, 0.3331, 0.9992, 0.0002604, 0.9992, 0.0002604, 0.0007812, 0.3331, 0.0007812, 0.3331, 0.9992, 0.0002604, 0.9992, 0.0002604, 0.0007812, 0.3331, 0.0007812, 0.3331, 0.9992, 0.0002604, 0.9992, 0.0002604, 0.0007812, 0.3331, 0.0007812, 0.3331, 0.9992, 0.0002604, 0.9992, 0.0002604, 0.0007812, 0.3331, 0.0007812, 0.3331, 0.9992, 0.0002604, 0.9992, 0.0002604, 0.0007812, 0.3331, 0.0007812, 0.3331, 0.9992, 0.0002604, 0.9992, 0.0002604, 0.0007812, 0.3331, 0.0007812, 0.3331, 0.9992, 0.0002604, 0.9992, 0.0002604, 0.0007812, 0.3331, 0.0007812, 0.3331, 0.9992, 0.0002604, 0.9992, 0.0002604, 0.0007812, 0.3331, 0.0007812, 0.3331, 0.9992, 0.0002604, 0.9992, 0.0002604, 0.0007812, 0.3331, 0.0007812, 0.3331, 0.9992, 0.0002604, 0.9992, 0.0002604, 0.0007812, 0.3331, 0.0007812, 0.3331, 0.9992, 0.0002604, 0.9992, 0.0002604, 0.0007812, 0.3331, 0.0007812, 0.3331, 0.9992, 0.0002604, 0.9992, 0.0002604, 0.0007812, 0.3331, 0.0007812, 0.3331, 0.9992, 0.0002604, 0.9992, 0.0002604, 0.0007812, 0.3331, 0.0007812, 0.3331, 0.9992, 0.0002604, 0.9992, 0.0002604, 0.0007812, 0.3331, 0.0007812, 0.3331, 0.9992, 0.0002604, 0.9992, 0.0002604, 0.0007812, 0.9997, 0.0007812, 0.9997, 0.9992, 0.6669, 0.9992, 0.6669, 0.0007812, 0.9997, 0.0007812, 0.9997, 0.9992, 0.6669, 0.9992, 0.6669, 0.0007812, 0.9997, 0.0007812, 0.9997, 0.9992, 0.6669, 0.9992, 0.6669, 0.0007812, 0.9997, 0.0007812, 0.9997, 0.9992, 0.6669, 0.9992, 0.6669, 0.0007812, 0.9997, 0.0007812, 0.9997, 0.9992, 0.6669, 0.9992, 0.6669, 0.0007812, 0.9997, 0.0007812, 0.9997, 0.9992, 0.6669, 0.9992, 0.6669, 0.0007812, 0.9997, 0.0007812, 0.9997, 0.9992, 0.6669, 0.9992, 0.6669, 0.0007812, 0.9997, 0.0007812, 0.9997, 0.9992, 0.6669, 0.9992, 0.6669, 0.0007812, 0.9997, 0.0007812, 0.9997, 0.9992, 0.6669, 0.9992, 0.6669, 0.0007812, 0.9997, 0.0007812, 0.9997, 0.9992, 0.6669, 0.9992, 0.6669, 0.0007812, 0.9997, 0.0007812, 0.9997, 0.9992, 0.6669, 0.9992, 0.6669, 0.0007812, 0.9997, 0.0007812, 0.6669, 0.9992, 0.6669, 0.0007812, 0.9997, 0.0007812, 0.9997, 0.9992, 0.6669, 0.9992, 0.6669, 0.0007812, 0.9997, 0.0007812, 0.9997, 0.9992, 0.6669, 0.9992, 0.6669, 0.0007812, 0.9997, 0.0007812, 0.9997, 0.9992, 0.6669, 0.9992, 0.6669, 0.0007812, 0.9997, 0.0007812, 0.9997, 0.9992, 0.6669, 0.9992, 0.6669, 0.0007812, 0.9997, 0.0007812, 0.9997, 0.9992, 0.6669, 0.9992, 0.6669, 0.0007812, 0.9997, 0.0007812, 0.9997, 0.9992, 0.6669, 0.9992, 0.6669, 0.0007812, 0.9997, 0.0007812, 0.9997, 0.9992, 0.6669, 0.9992, 0.6669, 0.0007812, 0.9997, 0.0007812, 0.9997, 0.9992, 0.6669, 0.9992, 0.6669, 0.0007812, 0.9997, 0.0007812, 0.9997, 0.9992, 0.6669, 0.9992, 0.6669, 0.0007812, 0.9997, 0.0007812, 0.9997, 0.9992, 0.6669, 0.9992, 0.6669, 0.0007812, 0.9997, 0.0007812, 0.9997, 0.9992, 0.6669, 0.9992, 0.6669, 0.0007812, 0.9997, 0.0007812, 0.9997, 0.9992, 0.6669, 0.9992, 0.6669, 0.0007812, 0.9997, 0.0007812, 0.9997, 0.9992, 0.6669, 0.9992, 0.6669, 0.0007812, 0.9997, 0.0007812, 0.9997, 0.9992, 0.6669, 0.9992, 0.6669, 0.0007812, 0.9997, 0.0007812, 0.9997, 0.9992, 0.6669, 0.9992, 0.6669, 0.0007812, 0.9997, 0.0007812, 0.9997, 0.9992, 0.6669, 0.9992, 0.6669, 0.0007812, 0.9997, 0.0007812, 0.9997, 0.9992, 0.6669, 0.9992, 0.6669, 0.0007812, 0.9997, 0.0007812, 0.9997, 0.9992, 0.6669, 0.9992, 0.6669, 0.0007812, 0.9997, 0.0007812, 0.9997, 0.9992, 0.6669, 0.9992, 0.6669, 0.0007812, 0.9997, 0.0007812, 0.9997, 0.9992, 0.6669, 0.9992, 0.6669, 0.0007812, 0.9997, 0.0007812, 0.9997, 0.9992, 0.6669, 0.9992, 0.6669, 0.0007812, 0.9997, 0.0007812, 0.9997, 0.9992, 0.6669, 0.9992, 0.6669, 0.0007812, 0.9997, 0.0007812, 0.9997, 0.9992, 0.6669, 0.9992, 0.6669, 0.0007812, 0.9997, 0.0007812, 0.9997, 0.9992, 0.6669, 0.9992, 0.6669, 0.0007812, 0.9997, 0.0007812, 0.9997, 0.9992, 0.6669, 0.9992, 0.6669, 0.0007812, 0.9997, 0.0007812, 0.9997, 0.9992, 0.6669, 0.9992, 0.6669, 0.0007812, 0.9997, 0.0007812, 0.9997, 0.9992, 0.6669, 0.9992, 0.6669, 0.0007812, 0.9997, 0.0007812, 0.9997, 0.9992, 0.6669, 0.9992, 0.6669, 0.0007812, 0.9997, 0.0007812, 0.9997, 0.9992, 0.6669, 0.9992, 0.6669, 0.0007812, 0.9997, 0.0007812, 0.9997, 0.9992, 0.6669, 0.9992, 0.6669, 0.0007812, 0.9997, 0.0007812, 0.9997, 0.9992, 0.6669, 0.9992, 0.6669, 0.0007812, 0.9997, 0.0007812, 0.9997, 0.9992, 0.6669, 0.9992, 0.6669, 0.0007812, 0.9997, 0.0007812, 0.9997, 0.9992, 0.6669, 0.9992, 0.6669, 0.0007812, 0.9997, 0.0007812, 0.9997, 0.9992, 0.6669, 0.9992, 0.6669, 0.0007812, 0.9997, 0.0007812, 0.9997, 0.9992, 0.6669, 0.9992, 0.6669, 0.0007812, 0.9997, 0.0007812, 0.9997, 0.9992, 0.6669, 0.9992, 0.6669, 0.0007812, 0.9997, 0.0007812, 0.9997, 0.9992, 0.6669, 0.9992, 0.6669, 0.0007812, 0.9997, 0.0007812, 0.9997, 0.9992, 0.6669, 0.9992, 0.6669, 0.0007812, 0.9997, 0.0007812, 0.9997, 0.9992, 0.6669, 0.9992, 0.6669, 0.0007812, 0.9997, 0.0007812, 0.9997, 0.9992, 0.6669, 0.9992, 0.6669, 0.0007812, 0.9997, 0.0007812, 0.9997, 0.9992, 0.6669, 0.9992, 0.6669, 0.0007812, 0.9997, 0.0007812, 0.9997, 0.9992, 0.6669, 0.9992, 0.6669, 0.0007812, 0.9997, 0.0007812, 0.9997, 0.9992, 0.6669, 0.9992, 0.6669, 0.0007812, 0.9997, 0.0007812, 0.9997, 0.9992, 0.6669, 0.9992, 0.6669, 0.0007812, 0.9997, 0.0007812, 0.9997, 0.9992, 0.6669, 0.9992, 0.6669, 0.0007812, 0.9997, 0.0007812, 0.9997, 0.9992, 0.6669, 0.9992, 0.6669, 0.0007812, 0.9997, 0.0007812, 0.9997, 0.9992, 0.6669, 0.9992, 0.6669, 0.0007812, 0.9997, 0.0007812, 0.9997, 0.9992, 0.6669, 0.9992, 0.6669, 0.0007812, 0.9997, 0.0007812, 0.9997, 0.9992, 0.6669, 0.9992, 0.6669, 0.0007812, 0.9997, 0.0007812, 0.9997, 0.9992, 0.6669, 0.9992, 0.6669, 0.0007812, 0.9997, 0.0007812, 0.9997, 0.9992, 0.6669, 0.9992, 0.6669, 0.0007812, 0.9997, 0.0007812, 0.9997, 0.9992, 0.6669, 0.9992, 0.6669, 0.0007812, 0.9997, 0.0007812, 0.9997, 0.9992, 0.6669, 0.9992, 0.6669, 0.0007812, 0.9997, 0.0007812, 0.9997, 0.9992, 0.6669, 0.9992, 0.6669, 0.0007812, 0.9997, 0.0007812, 0.9997, 0.9992, 0.6669, 0.9992, 0.6669, 0.0007812, 0.9997, 0.0007812, 0.9997, 0.9992, 0.6669, 0.9992, 0.6669, 0.0007812, 0.9997, 0.0007812, 0.9997, 0.9992, 0.6669, 0.9992, 0.6669, 0.0007812, 0.9997, 0.0007812, 0.9997, 0.9992, 0.6669, 0.9992, 0.6669, 0.0007812, 0.9997, 0.0007812, 0.9997, 0.9992, 0.6669, 0.9992, 0.6669, 0.0007812, 0.6669, 0.0007812, 0.9997, 0.0007812, 0.9997, 0.9992, 0.6669, 0.9992, 0.9997, 0.0007812, 0.9997, 0.9992, 0.6669, 0.9992, 0.6669, 0.0007812, 0.9997, 0.0007812, 0.9997, 0.9992, 0.6669, 0.9992, 0.6669, 0.0007812, 0.9997, 0.0007812, 0.9997, 0.9992, 0.6669, 0.9992, 0.6669, 0.0007812, 0.9997, 0.0007812, 0.9997, 0.9992, 0.6669, 0.9992, 0.6669, 0.0007812, 0.9997, 0.0007812, 0.9997, 0.9992, 0.6669, 0.9992, 0.6669, 0.0007812, 0.9997, 0.0007812, 0.9997, 0.9992, 0.6669, 0.9992, 0.6669, 0.0007812, 0.9997, 0.0007812, 0.9997, 0.9992, 0.6669, 0.9992, 0.6669, 0.0007812, 0.9997, 0.0007812, 0.9997, 0.9992, 0.6669, 0.9992, 0.6669, 0.0007812, 0.9997, 0.0007812, 0.9997, 0.9992, 0.6669, 0.9992, 0.6669, 0.0007812, 0.9997, 0.0007812, 0.9997, 0.9992, 0.6669, 0.9992, 0.6669, 0.0007812, 0.9997, 0.0007812, 0.9997, 0.9992, 0.6669, 0.9992, 0.6669, 0.0007812, 0.9997, 0.0007812, 0.9997, 0.9992, 0.6669, 0.9992, 0.6669, 0.0007812, 0.9997, 0.0007812, 0.9997, 0.9992, 0.6669, 0.9992, 0.6669, 0.0007812, 0.9997, 0.0007812, 0.9997, 0.9992, 0.6669, 0.9992, 0.6669, 0.0007812, 0.9997, 0.0007812, 0.9997, 0.9992, 0.6669, 0.9992, 0.6669, 0.0007812, 0.9997, 0.0007812, 0.9997, 0.9992, 0.6669, 0.9992, 0.6669, 0.0007812, 0.9997, 0.0007812, 0.9997, 0.9992, 0.6669, 0.9992, 0.6669, 0.0007812, 0.9997, 0.0007812, 0.9997, 0.9992, 0.6669, 0.9992, 0.6669, 0.0007812, 0.9997, 0.0007812, 0.9997, 0.9992, 0.6669, 0.9992, 0.6669, 0.0007812, 0.6669, 0.0007812, 0.9997, 0.0007812, 0.9997, 0.9992, 0.9997, 0.0007812, 0.9997, 0.9992, 0.6669, 0.9992, 0.6669, 0.0007812, 0.9997, 0.0007812, 0.9997, 0.9992, 0.9997, 0.0007812, 0.9997, 0.9992, 0.6669, 0.9992, 0.9997, 0.0007812, 0.9997, 0.9992, 0.6669, 0.9992, 0.6669, 0.0007812, 0.9997, 0.0007812, 0.9997, 0.9992, 0.6669, 0.0007812, 0.9997, 0.0007812, 0.9997, 0.9992, 0.9997, 0.0007812, 0.9997, 0.9992, 0.6669, 0.9992, 0.9997, 0.0007812, 0.9997, 0.9992, 0.6669, 0.9992, 0.9997, 0.0007812, 0.9997, 0.9992, 0.6669, 0.9992, 0.6669, 0.0007812])
me_cube.materials.append(mat_map)
me_cube.use_remesh_preserve_volume = False
me_cube.use_remesh_preserve_attributes = False
me_cube.use_mirror_vertex_groups = False
me_cube.update()

# ---- objects
ob_map = bpy.data.objects.new('Map', me_cube)

# ---- transforms, parenting, visibility, modifiers, constraints
ob_map.location = (0.0, 0.0, 0.0)
ob_map.rotation_euler = (0.0, -0.0, 1.571)
ob_map.lock_rotations_4d = False
ob_map.empty_display_type = 'ARROWS'
ob_map.lineart.crease_threshold = 0.0

# ---- collection membership
col_collection.objects.link(ob_map)

# ---- scene / render settings (as saved in the file)
scene.frame_start = 1; scene.frame_end = 250; scene.frame_set(2)
scene.render.engine = 'BLENDER_EEVEE_NEXT'
scene.cycles.use_denoising = False
scene.cycles.samples = 128
scene.cycles.sampling_pattern = 'TABULATED_SOBOL'
scene.cycles.use_adaptive_sampling = False
scene.cycles.use_light_tree = False
scene.view_settings.view_transform = 'Filmic'
bpy.context.view_layer.update()

# ---- added for rendering (the .blend has no active camera): camera
cam_auto = bpy.data.cameras.new('AutoCamera')
cam_auto.lens = 50.0
cam_auto.sensor_width = 36.0
cam_auto.clip_end = 1000.0
ob_auto_camera = bpy.data.objects.new('AutoCamera', cam_auto)
scene.collection.objects.link(ob_auto_camera)
ob_auto_camera.location = (22.4124, -36.8949, 21.9299)
ob_auto_camera.rotation_euler = (1.09748, -7.21219e-08, 0.694738)
scene.camera = ob_auto_camera
bpy.context.view_layer.update()
